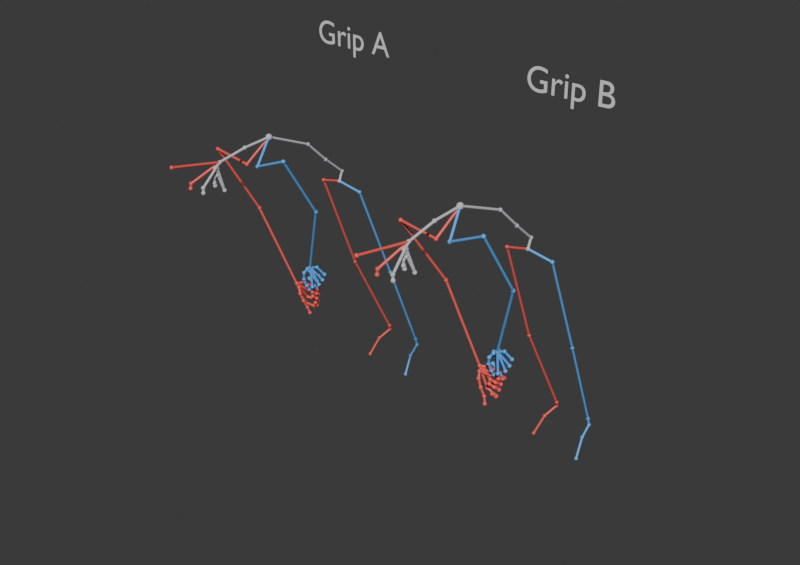 # Source: skeletons_compare.blend  (saved by Blender 5.1.30; exported with 4.5.12 LTS)
import bpy
from mathutils import Matrix  # noqa: F401  (used for matrix-valued properties, if any)

bpy.ops.wm.read_factory_settings(use_empty=True)
scene = bpy.context.scene
scene.name = 'Scene'

# ---- collections
col_gripa_colored_skeleton = bpy.data.collections.new('GripA_colored_skeleton'); scene.collection.children.link(col_gripa_colored_skeleton)
col_gripb_colored_skeleton = bpy.data.collections.new('GripB_colored_skeleton'); scene.collection.children.link(col_gripb_colored_skeleton)
col_named_rigs__armatures = bpy.data.collections.new('Named_Rigs (armatures)'); scene.collection.children.link(col_named_rigs__armatures)
col_named_rigs__armatures.hide_render = True
col_named_rigs__armatures.hide_viewport = True

# ---- materials (node trees are filled in below, after node groups)
mat_side_c = bpy.data.materials.new('side_C')
mat_side_c.diffuse_color = (0.62, 0.62, 0.65, 1.0)
mat_side_l = bpy.data.materials.new('side_L')
mat_side_l.diffuse_color = (0.12, 0.45, 1.0, 1.0)
mat_side_r = bpy.data.materials.new('side_R')
mat_side_r.diffuse_color = (0.95, 0.12, 0.1, 1.0)

# ---- material node trees
mat_side_c.use_nodes = True; mat_side_c.node_tree.nodes.clear()
_N = mat_side_c.node_tree.nodes; _L = mat_side_c.node_tree.links
n0 = _N.new('ShaderNodeBsdfPrincipled'); n0.name = 'Principled BSDF'; n0.location = (-200, 100)
n0.inputs[0].default_value = (0.62, 0.62, 0.65, 1.0)
n0.inputs[27].default_value = (0.6, 0.6, 0.63, 1.0)
n1 = _N.new('ShaderNodeOutputMaterial'); n1.name = 'Material Output'; n1.location = (200, 100)
_L.new(n0.outputs[0], n1.inputs[0])
n1.is_active_output = True
mat_side_l.use_nodes = True; mat_side_l.node_tree.nodes.clear()
_N = mat_side_l.node_tree.nodes; _L = mat_side_l.node_tree.links
n0 = _N.new('ShaderNodeBsdfPrincipled'); n0.name = 'Principled BSDF'; n0.location = (-200, 100)
n0.inputs[0].default_value = (0.12, 0.45, 1.0, 1.0)
n0.inputs[27].default_value = (0.16, 0.42, 0.95, 1.0)
n1 = _N.new('ShaderNodeOutputMaterial'); n1.name = 'Material Output'; n1.location = (200, 100)
_L.new(n0.outputs[0], n1.inputs[0])
n1.is_active_output = True
mat_side_r.use_nodes = True; mat_side_r.node_tree.nodes.clear()
_N = mat_side_r.node_tree.nodes; _L = mat_side_r.node_tree.links
n0 = _N.new('ShaderNodeBsdfPrincipled'); n0.name = 'Principled BSDF'; n0.location = (-200, 100)
n0.inputs[0].default_value = (0.95, 0.12, 0.1, 1.0)
n0.inputs[27].default_value = (0.93, 0.16, 0.13, 1.0)
n1 = _N.new('ShaderNodeOutputMaterial'); n1.name = 'Material Output'; n1.location = (200, 100)
_L.new(n0.outputs[0], n1.inputs[0])
n1.is_active_output = True

# ---- world
world_w = bpy.data.worlds.new('W'); scene.world = world_w
world_w.use_nodes = True; world_w.node_tree.nodes.clear()
_N = world_w.node_tree.nodes; _L = world_w.node_tree.links
n0 = _N.new('ShaderNodeBackground'); n0.name = 'Background'; n0.location = (-200, 100)
n0.inputs[0].default_value = (0.05, 0.05, 0.05, 1.0)
n1 = _N.new('ShaderNodeOutputWorld'); n1.name = 'World Output'; n1.location = (200, 100)
_L.new(n0.outputs[0], n1.inputs[0])
n1.is_active_output = True
world_w.color = (0.1, 0.1, 0.11)

# ---- meshes
me_joint_sphere = bpy.data.meshes.new('joint_sphere')
me_joint_sphere.from_pydata([(0.0, 0.0, -1.0), (0.7236, -0.5257, -0.4472), (-0.2764, -0.8506, -0.4472), (-0.8944, 0.0, -0.4472), (-0.2764, 0.8506, -0.4472), (0.7236, 0.5257, -0.4472), (0.2764, -0.8506, 0.4472), (-0.7236, -0.5257, 0.4472), (-0.7236, 0.5257, 0.4472), (0.2764, 0.8506, 0.4472), (0.8944, 0.0, 0.4472), (0.0, 0.0, 1.0), (-0.1625, -0.5, -0.8507), (0.4253, -0.309, -0.8507), (0.2629, -0.809, -0.5257), (0.8506, 0.0, -0.5257), (0.4253, 0.309, -0.8507), (-0.5257, 0.0, -0.8507), (-0.6882, -0.5, -0.5257), (-0.1625, 0.5, -0.8507), (-0.6882, 0.5, -0.5257), (0.2629, 0.809, -0.5257), (0.9511, -0.309, 0.0), (0.9511, 0.309, 0.0), (0.0, -1.0, 0.0), (0.5878, -0.809, 0.0), (-0.9511, -0.309, 0.0), (-0.5878, -0.809, 0.0), (-0.5878, 0.809, 0.0), (-0.9511, 0.309, 0.0), (0.5878, 0.809, 0.0), (0.0, 1.0, 0.0), (0.6882, -0.5, 0.5257), (-0.2629, -0.809, 0.5257), (-0.8506, 0.0, 0.5257), (-0.2629, 0.809, 0.5257), (0.6882, 0.5, 0.5257), (0.1625, -0.5, 0.8507), (0.5257, 0.0, 0.8507), (-0.4253, -0.309, 0.8507), (-0.4253, 0.309, 0.8507), (0.1625, 0.5, 0.8507)], [], [(0, 13, 12), (1, 13, 15), (0, 12, 17), (0, 17, 19), (0, 19, 16), (1, 15, 22), (2, 14, 24), (3, 18, 26), (4, 20, 28), (5, 21, 30), (1, 22, 25), (2, 24, 27), (3, 26, 29), (4, 28, 31), (5, 30, 23), (6, 32, 37), (7, 33, 39), (8, 34, 40), (9, 35, 41), (10, 36, 38), (38, 41, 11), (38, 36, 41), (36, 9, 41), (41, 40, 11), (41, 35, 40), (35, 8, 40), (40, 39, 11), (40, 34, 39), (34, 7, 39), (39, 37, 11), (39, 33, 37), (33, 6, 37), (37, 38, 11), (37, 32, 38), (32, 10, 38), (23, 36, 10), (23, 30, 36), (30, 9, 36), (31, 35, 9), (31, 28, 35), (28, 8, 35), (29, 34, 8), (29, 26, 34), (26, 7, 34), (27, 33, 7), (27, 24, 33), (24, 6, 33), (25, 32, 6), (25, 22, 32), (22, 10, 32), (30, 31, 9), (30, 21, 31), (21, 4, 31), (28, 29, 8), (28, 20, 29), (20, 3, 29), (26, 27, 7), (26, 18, 27), (18, 2, 27), (24, 25, 6), (24, 14, 25), (14, 1, 25), (22, 23, 10), (22, 15, 23), (15, 5, 23), (16, 21, 5), (16, 19, 21), (19, 4, 21), (19, 20, 4), (19, 17, 20), (17, 3, 20), (17, 18, 3), (17, 12, 18), (12, 2, 18), (15, 16, 5), (15, 13, 16), (13, 0, 16), (12, 14, 2), (12, 13, 14), (13, 1, 14)])
me_joint_sphere.materials.append(mat_side_r)
me_joint_sphere.update()
me_bone_cyl = bpy.data.meshes.new('bone_cyl')
me_bone_cyl.from_pydata([(0.0, 1.0, -0.5), (0.0, 1.0, 0.5), (0.5, 0.866, -0.5), (0.5, 0.866, 0.5), (0.866, 0.5, -0.5), (0.866, 0.5, 0.5), (1.0, 0.0, -0.5), (1.0, 0.0, 0.5), (0.866, -0.5, -0.5), (0.866, -0.5, 0.5), (0.5, -0.866, -0.5), (0.5, -0.866, 0.5), (0.0, -1.0, -0.5), (0.0, -1.0, 0.5), (-0.5, -0.866, -0.5), (-0.5, -0.866, 0.5), (-0.866, -0.5, -0.5), (-0.866, -0.5, 0.5), (-1.0, 0.0, -0.5), (-1.0, 0.0, 0.5), (-0.866, 0.5, -0.5), (-0.866, 0.5, 0.5), (-0.5, 0.866, -0.5), (-0.5, 0.866, 0.5)], [], [(0, 1, 3, 2), (2, 3, 5, 4), (4, 5, 7, 6), (6, 7, 9, 8), (8, 9, 11, 10), (10, 11, 13, 12), (12, 13, 15, 14), (14, 15, 17, 16), (16, 17, 19, 18), (18, 19, 21, 20), (3, 1, 23, 21, 19, 17, 15, 13, 11, 9, 7, 5), (20, 21, 23, 22), (22, 23, 1, 0), (0, 2, 4, 6, 8, 10, 12, 14, 16, 18, 20, 22)])
me_bone_cyl.materials.append(mat_side_c)
me_bone_cyl.update()

# ---- curves / text
txt_grip_a = bpy.data.curves.new('Grip A', 'FONT')
txt_grip_a.dimensions = '2D'
txt_grip_a.body = 'Grip A'
txt_grip_a.size = 0.12
txt_grip_b = bpy.data.curves.new('Grip B', 'FONT')
txt_grip_b.dimensions = '2D'
txt_grip_b.body = 'Grip B'
txt_grip_b.size = 0.12
arm_skeleton_gripa = bpy.data.armatures.new('Skeleton_GripA')  # bones are not reproduced
arm_skeleton_gripb = bpy.data.armatures.new('Skeleton_GripB')  # bones are not reproduced

# ---- objects
ob_grip_a = bpy.data.objects.new('Grip A', txt_grip_a)
ob_grip_b = bpy.data.objects.new('Grip B', txt_grip_b)
ob_j86 = bpy.data.objects.new('j86', me_joint_sphere)
ob_j87 = bpy.data.objects.new('j87', me_joint_sphere)
ob_j88 = bpy.data.objects.new('j88', me_joint_sphere)
ob_j89 = bpy.data.objects.new('j89', me_joint_sphere)
ob_j90 = bpy.data.objects.new('j90', me_joint_sphere)
ob_j91 = bpy.data.objects.new('j91', me_joint_sphere)
ob_j92 = bpy.data.objects.new('j92', me_joint_sphere)
ob_j93 = bpy.data.objects.new('j93', me_joint_sphere)
ob_j94 = bpy.data.objects.new('j94', me_joint_sphere)
ob_j95 = bpy.data.objects.new('j95', me_joint_sphere)
ob_j96 = bpy.data.objects.new('j96', me_joint_sphere)
ob_j97 = bpy.data.objects.new('j97', me_joint_sphere)
ob_j98 = bpy.data.objects.new('j98', me_joint_sphere)
ob_j99 = bpy.data.objects.new('j99', me_joint_sphere)
ob_j100 = bpy.data.objects.new('j100', me_joint_sphere)
ob_j101 = bpy.data.objects.new('j101', me_joint_sphere)
ob_j102 = bpy.data.objects.new('j102', me_joint_sphere)
ob_j103 = bpy.data.objects.new('j103', me_joint_sphere)
ob_j104 = bpy.data.objects.new('j104', me_joint_sphere)
ob_j105 = bpy.data.objects.new('j105', me_joint_sphere)
ob_j106 = bpy.data.objects.new('j106', me_joint_sphere)
ob_j107 = bpy.data.objects.new('j107', me_joint_sphere)
ob_j108 = bpy.data.objects.new('j108', me_joint_sphere)
ob_j110 = bpy.data.objects.new('j110', me_joint_sphere)
ob_j111 = bpy.data.objects.new('j111', me_joint_sphere)
ob_j112 = bpy.data.objects.new('j112', me_joint_sphere)
ob_j113 = bpy.data.objects.new('j113', me_joint_sphere)
ob_j114 = bpy.data.objects.new('j114', me_joint_sphere)
ob_j115 = bpy.data.objects.new('j115', me_joint_sphere)
ob_j116 = bpy.data.objects.new('j116', me_joint_sphere)
ob_j117 = bpy.data.objects.new('j117', me_joint_sphere)
ob_j118 = bpy.data.objects.new('j118', me_joint_sphere)
ob_j119 = bpy.data.objects.new('j119', me_joint_sphere)
ob_j120 = bpy.data.objects.new('j120', me_joint_sphere)
ob_j121 = bpy.data.objects.new('j121', me_joint_sphere)
ob_j122 = bpy.data.objects.new('j122', me_joint_sphere)
ob_j123 = bpy.data.objects.new('j123', me_joint_sphere)
ob_j124 = bpy.data.objects.new('j124', me_joint_sphere)
ob_j125 = bpy.data.objects.new('j125', me_joint_sphere)
ob_j126 = bpy.data.objects.new('j126', me_joint_sphere)
ob_j127 = bpy.data.objects.new('j127', me_joint_sphere)
ob_j128 = bpy.data.objects.new('j128', me_joint_sphere)
ob_j129 = bpy.data.objects.new('j129', me_joint_sphere)
ob_j130 = bpy.data.objects.new('j130', me_joint_sphere)
ob_j131 = bpy.data.objects.new('j131', me_joint_sphere)
ob_j132 = bpy.data.objects.new('j132', me_joint_sphere)
ob_j133 = bpy.data.objects.new('j133', me_joint_sphere)
ob_j134 = bpy.data.objects.new('j134', me_joint_sphere)
ob_j135 = bpy.data.objects.new('j135', me_joint_sphere)
ob_j137 = bpy.data.objects.new('j137', me_joint_sphere)
ob_j138 = bpy.data.objects.new('j138', me_joint_sphere)
ob_j139 = bpy.data.objects.new('j139', me_joint_sphere)
ob_j140 = bpy.data.objects.new('j140', me_joint_sphere)
ob_j141 = bpy.data.objects.new('j141', me_joint_sphere)
ob_j142 = bpy.data.objects.new('j142', me_joint_sphere)
ob_j143 = bpy.data.objects.new('j143', me_joint_sphere)
ob_j144 = bpy.data.objects.new('j144', me_joint_sphere)
ob_j145 = bpy.data.objects.new('j145', me_joint_sphere)
ob_j146 = bpy.data.objects.new('j146', me_joint_sphere)
ob_j147 = bpy.data.objects.new('j147', me_joint_sphere)
ob_j148 = bpy.data.objects.new('j148', me_joint_sphere)
ob_j149 = bpy.data.objects.new('j149', me_joint_sphere)
ob_j150 = bpy.data.objects.new('j150', me_joint_sphere)
ob_j151 = bpy.data.objects.new('j151', me_joint_sphere)
ob_j152 = bpy.data.objects.new('j152', me_joint_sphere)
ob_j153 = bpy.data.objects.new('j153', me_joint_sphere)
ob_j154 = bpy.data.objects.new('j154', me_joint_sphere)
ob_j155 = bpy.data.objects.new('j155', me_joint_sphere)
ob_j156 = bpy.data.objects.new('j156', me_joint_sphere)
ob_j157 = bpy.data.objects.new('j157', me_joint_sphere)
ob_j158 = bpy.data.objects.new('j158', me_joint_sphere)
ob_j159 = bpy.data.objects.new('j159', me_joint_sphere)
ob_j160 = bpy.data.objects.new('j160', me_joint_sphere)
ob_j161 = bpy.data.objects.new('j161', me_joint_sphere)
ob_j162 = bpy.data.objects.new('j162', me_joint_sphere)
ob_j163 = bpy.data.objects.new('j163', me_joint_sphere)
ob_j164 = bpy.data.objects.new('j164', me_joint_sphere)
ob_j165 = bpy.data.objects.new('j165', me_joint_sphere)
ob_j166 = bpy.data.objects.new('j166', me_joint_sphere)
ob_j167 = bpy.data.objects.new('j167', me_joint_sphere)
ob_j168 = bpy.data.objects.new('j168', me_joint_sphere)
ob_j169 = bpy.data.objects.new('j169', me_joint_sphere)
ob_j170 = bpy.data.objects.new('j170', me_joint_sphere)
ob_j171 = bpy.data.objects.new('j171', me_joint_sphere)
ob_j172 = bpy.data.objects.new('j172', me_joint_sphere)
ob_j173 = bpy.data.objects.new('j173', me_joint_sphere)
ob_b160_169 = bpy.data.objects.new('b160_169', me_bone_cyl)
ob_b160_171 = bpy.data.objects.new('b160_171', me_bone_cyl)
ob_b110_111 = bpy.data.objects.new('b110_111', me_bone_cyl)
ob_b137_138 = bpy.data.objects.new('b137_138', me_bone_cyl)
ob_b146_147 = bpy.data.objects.new('b146_147', me_bone_cyl)
ob_b119_120 = bpy.data.objects.new('b119_120', me_bone_cyl)
ob_b123_124 = bpy.data.objects.new('b123_124', me_bone_cyl)
ob_b115_116 = bpy.data.objects.new('b115_116', me_bone_cyl)
ob_b160_173 = bpy.data.objects.new('b160_173', me_bone_cyl)
ob_b142_143 = bpy.data.objects.new('b142_143', me_bone_cyl)
ob_b150_151 = bpy.data.objects.new('b150_151', me_bone_cyl)
ob_b129_130 = bpy.data.objects.new('b129_130', me_bone_cyl)
ob_b161_163 = bpy.data.objects.new('b161_163', me_bone_cyl)
ob_b156_157 = bpy.data.objects.new('b156_157', me_bone_cyl)
ob_b128_129 = bpy.data.objects.new('b128_129', me_bone_cyl)
ob_b155_156 = bpy.data.objects.new('b155_156', me_bone_cyl)
ob_b111_112 = bpy.data.objects.new('b111_112', me_bone_cyl)
ob_b138_139 = bpy.data.objects.new('b138_139', me_bone_cyl)
ob_b116_117 = bpy.data.objects.new('b116_117', me_bone_cyl)
ob_b143_144 = bpy.data.objects.new('b143_144', me_bone_cyl)
ob_b147_148 = bpy.data.objects.new('b147_148', me_bone_cyl)
ob_b120_121 = bpy.data.objects.new('b120_121', me_bone_cyl)
ob_b130_131 = bpy.data.objects.new('b130_131', me_bone_cyl)
ob_b124_125 = bpy.data.objects.new('b124_125', me_bone_cyl)
ob_b157_158 = bpy.data.objects.new('b157_158', me_bone_cyl)
ob_b151_152 = bpy.data.objects.new('b151_152', me_bone_cyl)
ob_b127_128 = bpy.data.objects.new('b127_128', me_bone_cyl)
ob_b154_155 = bpy.data.objects.new('b154_155', me_bone_cyl)
ob_b121_122 = bpy.data.objects.new('b121_122', me_bone_cyl)
ob_b117_118 = bpy.data.objects.new('b117_118', me_bone_cyl)
ob_b144_145 = bpy.data.objects.new('b144_145', me_bone_cyl)
ob_b125_126 = bpy.data.objects.new('b125_126', me_bone_cyl)
ob_b148_149 = bpy.data.objects.new('b148_149', me_bone_cyl)
ob_b165_166 = bpy.data.objects.new('b165_166', me_bone_cyl)
ob_b112_113 = bpy.data.objects.new('b112_113', me_bone_cyl)
ob_b152_153 = bpy.data.objects.new('b152_153', me_bone_cyl)
ob_b139_140 = bpy.data.objects.new('b139_140', me_bone_cyl)
ob_b113_114 = bpy.data.objects.new('b113_114', me_bone_cyl)
ob_b108_123 = bpy.data.objects.new('b108_123', me_bone_cyl)
ob_b135_146 = bpy.data.objects.new('b135_146', me_bone_cyl)
ob_b108_115 = bpy.data.objects.new('b108_115', me_bone_cyl)
ob_b108_119 = bpy.data.objects.new('b108_119', me_bone_cyl)
ob_b140_141 = bpy.data.objects.new('b140_141', me_bone_cyl)
ob_b135_150 = bpy.data.objects.new('b135_150', me_bone_cyl)
ob_b135_142 = bpy.data.objects.new('b135_142', me_bone_cyl)
ob_b159_160 = bpy.data.objects.new('b159_160', me_bone_cyl)
ob_b166_167 = bpy.data.objects.new('b166_167', me_bone_cyl)
ob_b160_161 = bpy.data.objects.new('b160_161', me_bone_cyl)
ob_b171_172 = bpy.data.objects.new('b171_172', me_bone_cyl)
ob_b169_170 = bpy.data.objects.new('b169_170', me_bone_cyl)
ob_b92_93 = bpy.data.objects.new('b92_93', me_bone_cyl)
ob_b87_88 = bpy.data.objects.new('b87_88', me_bone_cyl)
ob_b94_95 = bpy.data.objects.new('b94_95', me_bone_cyl)
ob_b99_100 = bpy.data.objects.new('b99_100', me_bone_cyl)
ob_b88_89 = bpy.data.objects.new('b88_89', me_bone_cyl)
ob_b95_96 = bpy.data.objects.new('b95_96', me_bone_cyl)
ob_b133_134 = bpy.data.objects.new('b133_134', me_bone_cyl)
ob_b107_108 = bpy.data.objects.new('b107_108', me_bone_cyl)
ob_b134_135 = bpy.data.objects.new('b134_135', me_bone_cyl)
ob_b106_107 = bpy.data.objects.new('b106_107', me_bone_cyl)
ob_b105_106 = bpy.data.objects.new('b105_106', me_bone_cyl)
ob_b103_104 = bpy.data.objects.new('b103_104', me_bone_cyl)
ob_b132_133 = bpy.data.objects.new('b132_133', me_bone_cyl)
ob_b104_105 = bpy.data.objects.new('b104_105', me_bone_cyl)
ob_b104_132 = bpy.data.objects.new('b104_132', me_bone_cyl)
ob_b101_102 = bpy.data.objects.new('b101_102', me_bone_cyl)
ob_b102_103 = bpy.data.objects.new('b102_103', me_bone_cyl)
ob_b104_159 = bpy.data.objects.new('b104_159', me_bone_cyl)
ob_b108_110 = bpy.data.objects.new('b108_110', me_bone_cyl)
ob_b86_87 = bpy.data.objects.new('b86_87', me_bone_cyl)
ob_b86_94 = bpy.data.objects.new('b86_94', me_bone_cyl)
ob_b135_137 = bpy.data.objects.new('b135_137', me_bone_cyl)
ob_b98_99 = bpy.data.objects.new('b98_99', me_bone_cyl)
ob_b91_92 = bpy.data.objects.new('b91_92', me_bone_cyl)
ob_b119_127 = bpy.data.objects.new('b119_127', me_bone_cyl)
ob_b161_162 = bpy.data.objects.new('b161_162', me_bone_cyl)
ob_b161_165 = bpy.data.objects.new('b161_165', me_bone_cyl)
ob_b97_98 = bpy.data.objects.new('b97_98', me_bone_cyl)
ob_b163_164 = bpy.data.objects.new('b163_164', me_bone_cyl)
ob_b88_90 = bpy.data.objects.new('b88_90', me_bone_cyl)
ob_b90_91 = bpy.data.objects.new('b90_91', me_bone_cyl)
ob_b95_97 = bpy.data.objects.new('b95_97', me_bone_cyl)
ob_b86_101 = bpy.data.objects.new('b86_101', me_bone_cyl)
ob_b146_154 = bpy.data.objects.new('b146_154', me_bone_cyl)
ob_b166_168 = bpy.data.objects.new('b166_168', me_bone_cyl)
ob_j86_001 = bpy.data.objects.new('j86.001', me_joint_sphere)
ob_j87_001 = bpy.data.objects.new('j87.001', me_joint_sphere)
ob_j88_001 = bpy.data.objects.new('j88.001', me_joint_sphere)
ob_j89_001 = bpy.data.objects.new('j89.001', me_joint_sphere)
ob_j90_001 = bpy.data.objects.new('j90.001', me_joint_sphere)
ob_j91_001 = bpy.data.objects.new('j91.001', me_joint_sphere)
ob_j92_001 = bpy.data.objects.new('j92.001', me_joint_sphere)
ob_j93_001 = bpy.data.objects.new('j93.001', me_joint_sphere)
ob_j94_001 = bpy.data.objects.new('j94.001', me_joint_sphere)
ob_j95_001 = bpy.data.objects.new('j95.001', me_joint_sphere)
ob_j96_001 = bpy.data.objects.new('j96.001', me_joint_sphere)
ob_j97_001 = bpy.data.objects.new('j97.001', me_joint_sphere)
ob_j98_001 = bpy.data.objects.new('j98.001', me_joint_sphere)
ob_j99_001 = bpy.data.objects.new('j99.001', me_joint_sphere)
ob_j100_001 = bpy.data.objects.new('j100.001', me_joint_sphere)
ob_j101_001 = bpy.data.objects.new('j101.001', me_joint_sphere)
ob_j102_001 = bpy.data.objects.new('j102.001', me_joint_sphere)
ob_j103_001 = bpy.data.objects.new('j103.001', me_joint_sphere)
ob_j104_001 = bpy.data.objects.new('j104.001', me_joint_sphere)
ob_j105_001 = bpy.data.objects.new('j105.001', me_joint_sphere)
ob_j106_001 = bpy.data.objects.new('j106.001', me_joint_sphere)
ob_j107_001 = bpy.data.objects.new('j107.001', me_joint_sphere)
ob_j108_001 = bpy.data.objects.new('j108.001', me_joint_sphere)
ob_j110_001 = bpy.data.objects.new('j110.001', me_joint_sphere)
ob_j111_001 = bpy.data.objects.new('j111.001', me_joint_sphere)
ob_j112_001 = bpy.data.objects.new('j112.001', me_joint_sphere)
ob_j113_001 = bpy.data.objects.new('j113.001', me_joint_sphere)
ob_j114_001 = bpy.data.objects.new('j114.001', me_joint_sphere)
ob_j115_001 = bpy.data.objects.new('j115.001', me_joint_sphere)
ob_j116_001 = bpy.data.objects.new('j116.001', me_joint_sphere)
ob_j117_001 = bpy.data.objects.new('j117.001', me_joint_sphere)
ob_j118_001 = bpy.data.objects.new('j118.001', me_joint_sphere)
ob_j119_001 = bpy.data.objects.new('j119.001', me_joint_sphere)
ob_j120_001 = bpy.data.objects.new('j120.001', me_joint_sphere)
ob_j121_001 = bpy.data.objects.new('j121.001', me_joint_sphere)
ob_j122_001 = bpy.data.objects.new('j122.001', me_joint_sphere)
ob_j123_001 = bpy.data.objects.new('j123.001', me_joint_sphere)
ob_j124_001 = bpy.data.objects.new('j124.001', me_joint_sphere)
ob_j125_001 = bpy.data.objects.new('j125.001', me_joint_sphere)
ob_j126_001 = bpy.data.objects.new('j126.001', me_joint_sphere)
ob_j127_001 = bpy.data.objects.new('j127.001', me_joint_sphere)
ob_j128_001 = bpy.data.objects.new('j128.001', me_joint_sphere)
ob_j129_001 = bpy.data.objects.new('j129.001', me_joint_sphere)
ob_j130_001 = bpy.data.objects.new('j130.001', me_joint_sphere)
ob_j131_001 = bpy.data.objects.new('j131.001', me_joint_sphere)
ob_j132_001 = bpy.data.objects.new('j132.001', me_joint_sphere)
ob_j133_001 = bpy.data.objects.new('j133.001', me_joint_sphere)
ob_j134_001 = bpy.data.objects.new('j134.001', me_joint_sphere)
ob_j135_001 = bpy.data.objects.new('j135.001', me_joint_sphere)
ob_j137_001 = bpy.data.objects.new('j137.001', me_joint_sphere)
ob_j138_001 = bpy.data.objects.new('j138.001', me_joint_sphere)
ob_j139_001 = bpy.data.objects.new('j139.001', me_joint_sphere)
ob_j140_001 = bpy.data.objects.new('j140.001', me_joint_sphere)
ob_j141_001 = bpy.data.objects.new('j141.001', me_joint_sphere)
ob_j142_001 = bpy.data.objects.new('j142.001', me_joint_sphere)
ob_j143_001 = bpy.data.objects.new('j143.001', me_joint_sphere)
ob_j144_001 = bpy.data.objects.new('j144.001', me_joint_sphere)
ob_j145_001 = bpy.data.objects.new('j145.001', me_joint_sphere)
ob_j146_001 = bpy.data.objects.new('j146.001', me_joint_sphere)
ob_j147_001 = bpy.data.objects.new('j147.001', me_joint_sphere)
ob_j148_001 = bpy.data.objects.new('j148.001', me_joint_sphere)
ob_j149_001 = bpy.data.objects.new('j149.001', me_joint_sphere)
ob_j150_001 = bpy.data.objects.new('j150.001', me_joint_sphere)
ob_j151_001 = bpy.data.objects.new('j151.001', me_joint_sphere)
ob_j152_001 = bpy.data.objects.new('j152.001', me_joint_sphere)
ob_j153_001 = bpy.data.objects.new('j153.001', me_joint_sphere)
ob_j154_001 = bpy.data.objects.new('j154.001', me_joint_sphere)
ob_j155_001 = bpy.data.objects.new('j155.001', me_joint_sphere)
ob_j156_001 = bpy.data.objects.new('j156.001', me_joint_sphere)
ob_j157_001 = bpy.data.objects.new('j157.001', me_joint_sphere)
ob_j158_001 = bpy.data.objects.new('j158.001', me_joint_sphere)
ob_j159_001 = bpy.data.objects.new('j159.001', me_joint_sphere)
ob_j160_001 = bpy.data.objects.new('j160.001', me_joint_sphere)
ob_j161_001 = bpy.data.objects.new('j161.001', me_joint_sphere)
ob_j162_001 = bpy.data.objects.new('j162.001', me_joint_sphere)
ob_j163_001 = bpy.data.objects.new('j163.001', me_joint_sphere)
ob_j164_001 = bpy.data.objects.new('j164.001', me_joint_sphere)
ob_j165_001 = bpy.data.objects.new('j165.001', me_joint_sphere)
ob_j166_001 = bpy.data.objects.new('j166.001', me_joint_sphere)
ob_j167_001 = bpy.data.objects.new('j167.001', me_joint_sphere)
ob_j168_001 = bpy.data.objects.new('j168.001', me_joint_sphere)
ob_j169_001 = bpy.data.objects.new('j169.001', me_joint_sphere)
ob_j170_001 = bpy.data.objects.new('j170.001', me_joint_sphere)
ob_j171_001 = bpy.data.objects.new('j171.001', me_joint_sphere)
ob_j172_001 = bpy.data.objects.new('j172.001', me_joint_sphere)
ob_j173_001 = bpy.data.objects.new('j173.001', me_joint_sphere)
ob_b160_171_001 = bpy.data.objects.new('b160_171.001', me_bone_cyl)
ob_b160_169_001 = bpy.data.objects.new('b160_169.001', me_bone_cyl)
ob_b110_111_001 = bpy.data.objects.new('b110_111.001', me_bone_cyl)
ob_b137_138_001 = bpy.data.objects.new('b137_138.001', me_bone_cyl)
ob_b119_120_001 = bpy.data.objects.new('b119_120.001', me_bone_cyl)
ob_b123_124_001 = bpy.data.objects.new('b123_124.001', me_bone_cyl)
ob_b146_147_001 = bpy.data.objects.new('b146_147.001', me_bone_cyl)
ob_b150_151_001 = bpy.data.objects.new('b150_151.001', me_bone_cyl)
ob_b160_173_001 = bpy.data.objects.new('b160_173.001', me_bone_cyl)
ob_b115_116_001 = bpy.data.objects.new('b115_116.001', me_bone_cyl)
ob_b142_143_001 = bpy.data.objects.new('b142_143.001', me_bone_cyl)
ob_b156_157_001 = bpy.data.objects.new('b156_157.001', me_bone_cyl)
ob_b161_163_001 = bpy.data.objects.new('b161_163.001', me_bone_cyl)
ob_b129_130_001 = bpy.data.objects.new('b129_130.001', me_bone_cyl)
ob_b128_129_001 = bpy.data.objects.new('b128_129.001', me_bone_cyl)
ob_b155_156_001 = bpy.data.objects.new('b155_156.001', me_bone_cyl)
ob_b111_112_001 = bpy.data.objects.new('b111_112.001', me_bone_cyl)
ob_b138_139_001 = bpy.data.objects.new('b138_139.001', me_bone_cyl)
ob_b116_117_001 = bpy.data.objects.new('b116_117.001', me_bone_cyl)
ob_b120_121_001 = bpy.data.objects.new('b120_121.001', me_bone_cyl)
ob_b143_144_001 = bpy.data.objects.new('b143_144.001', me_bone_cyl)
ob_b147_148_001 = bpy.data.objects.new('b147_148.001', me_bone_cyl)
ob_b130_131_001 = bpy.data.objects.new('b130_131.001', me_bone_cyl)
ob_b124_125_001 = bpy.data.objects.new('b124_125.001', me_bone_cyl)
ob_b151_152_001 = bpy.data.objects.new('b151_152.001', me_bone_cyl)
ob_b157_158_001 = bpy.data.objects.new('b157_158.001', me_bone_cyl)
ob_b127_128_001 = bpy.data.objects.new('b127_128.001', me_bone_cyl)
ob_b117_118_001 = bpy.data.objects.new('b117_118.001', me_bone_cyl)
ob_b154_155_001 = bpy.data.objects.new('b154_155.001', me_bone_cyl)
ob_b121_122_001 = bpy.data.objects.new('b121_122.001', me_bone_cyl)
ob_b125_126_001 = bpy.data.objects.new('b125_126.001', me_bone_cyl)
ob_b148_149_001 = bpy.data.objects.new('b148_149.001', me_bone_cyl)
ob_b144_145_001 = bpy.data.objects.new('b144_145.001', me_bone_cyl)
ob_b112_113_001 = bpy.data.objects.new('b112_113.001', me_bone_cyl)
ob_b152_153_001 = bpy.data.objects.new('b152_153.001', me_bone_cyl)
ob_b165_166_001 = bpy.data.objects.new('b165_166.001', me_bone_cyl)
ob_b139_140_001 = bpy.data.objects.new('b139_140.001', me_bone_cyl)
ob_b113_114_001 = bpy.data.objects.new('b113_114.001', me_bone_cyl)
ob_b108_115_001 = bpy.data.objects.new('b108_115.001', me_bone_cyl)
ob_b108_119_001 = bpy.data.objects.new('b108_119.001', me_bone_cyl)
ob_b140_141_001 = bpy.data.objects.new('b140_141.001', me_bone_cyl)
ob_b108_123_001 = bpy.data.objects.new('b108_123.001', me_bone_cyl)
ob_b135_146_001 = bpy.data.objects.new('b135_146.001', me_bone_cyl)
ob_b135_150_001 = bpy.data.objects.new('b135_150.001', me_bone_cyl)
ob_b135_142_001 = bpy.data.objects.new('b135_142.001', me_bone_cyl)
ob_b159_160_001 = bpy.data.objects.new('b159_160.001', me_bone_cyl)
ob_b166_167_001 = bpy.data.objects.new('b166_167.001', me_bone_cyl)
ob_b163_164_001 = bpy.data.objects.new('b163_164.001', me_bone_cyl)
ob_b160_161_001 = bpy.data.objects.new('b160_161.001', me_bone_cyl)
ob_b169_170_001 = bpy.data.objects.new('b169_170.001', me_bone_cyl)
ob_b171_172_001 = bpy.data.objects.new('b171_172.001', me_bone_cyl)
ob_b99_100_001 = bpy.data.objects.new('b99_100.001', me_bone_cyl)
ob_b92_93_001 = bpy.data.objects.new('b92_93.001', me_bone_cyl)
ob_b133_134_001 = bpy.data.objects.new('b133_134.001', me_bone_cyl)
ob_b88_89_001 = bpy.data.objects.new('b88_89.001', me_bone_cyl)
ob_b134_135_001 = bpy.data.objects.new('b134_135.001', me_bone_cyl)
ob_b106_107_001 = bpy.data.objects.new('b106_107.001', me_bone_cyl)
ob_b95_96_001 = bpy.data.objects.new('b95_96.001', me_bone_cyl)
ob_b87_88_001 = bpy.data.objects.new('b87_88.001', me_bone_cyl)
ob_b94_95_001 = bpy.data.objects.new('b94_95.001', me_bone_cyl)
ob_b107_108_001 = bpy.data.objects.new('b107_108.001', me_bone_cyl)
ob_b103_104_001 = bpy.data.objects.new('b103_104.001', me_bone_cyl)
ob_b105_106_001 = bpy.data.objects.new('b105_106.001', me_bone_cyl)
ob_b132_133_001 = bpy.data.objects.new('b132_133.001', me_bone_cyl)
ob_b101_102_001 = bpy.data.objects.new('b101_102.001', me_bone_cyl)
ob_b104_159_001 = bpy.data.objects.new('b104_159.001', me_bone_cyl)
ob_b108_110_001 = bpy.data.objects.new('b108_110.001', me_bone_cyl)
ob_b104_132_001 = bpy.data.objects.new('b104_132.001', me_bone_cyl)
ob_b104_105_001 = bpy.data.objects.new('b104_105.001', me_bone_cyl)
ob_b102_103_001 = bpy.data.objects.new('b102_103.001', me_bone_cyl)
ob_b135_137_001 = bpy.data.objects.new('b135_137.001', me_bone_cyl)
ob_b98_99_001 = bpy.data.objects.new('b98_99.001', me_bone_cyl)
ob_b91_92_001 = bpy.data.objects.new('b91_92.001', me_bone_cyl)
ob_b86_87_001 = bpy.data.objects.new('b86_87.001', me_bone_cyl)
ob_b86_94_001 = bpy.data.objects.new('b86_94.001', me_bone_cyl)
ob_b164_165 = bpy.data.objects.new('b164_165', me_bone_cyl)
ob_b115_127 = bpy.data.objects.new('b115_127', me_bone_cyl)
ob_b90_91_001 = bpy.data.objects.new('b90_91.001', me_bone_cyl)
ob_b161_162_001 = bpy.data.objects.new('b161_162.001', me_bone_cyl)
ob_b97_98_001 = bpy.data.objects.new('b97_98.001', me_bone_cyl)
ob_b95_97_001 = bpy.data.objects.new('b95_97.001', me_bone_cyl)
ob_b88_90_001 = bpy.data.objects.new('b88_90.001', me_bone_cyl)
ob_b86_101_001 = bpy.data.objects.new('b86_101.001', me_bone_cyl)
ob_b137_154 = bpy.data.objects.new('b137_154', me_bone_cyl)
ob_b166_168_001 = bpy.data.objects.new('b166_168.001', me_bone_cyl)
ob_skeleton_gripa = bpy.data.objects.new('Skeleton_GripA', arm_skeleton_gripa)
ob_skeleton_gripb = bpy.data.objects.new('Skeleton_GripB', arm_skeleton_gripb)

# ---- transforms, parenting, visibility, modifiers, constraints
ob_grip_a.location = (-0.15, -1.0, 0.85)
ob_grip_a.rotation_euler = (1.571, 0.0, 0.0)
ob_grip_a.color = (0.9, 0.9, 0.9, 1.0)
ob_grip_b.location = (0.75, -1.0, 0.85)
ob_grip_b.rotation_euler = (1.571, 0.0, 0.0)
ob_grip_b.color = (0.9, 0.9, 0.9, 1.0)
ob_j86.location = (-0.01149, -1.057, 0.36)
ob_j86.scale = (0.0075, 0.0075, 0.0075)
ob_j86.material_slots[0].link = 'OBJECT'; ob_j86.material_slots[0].material = mat_side_c
ob_j87.location = (0.07701, -1.045, 0.335)
ob_j87.scale = (0.0075, 0.0075, 0.0075)
ob_j87.material_slots[0].link = 'OBJECT'; ob_j87.material_slots[0].material = mat_side_l
ob_j88.location = (0.05178, -0.8427, -0.0796)
ob_j88.scale = (0.0075, 0.0075, 0.0075)
ob_j88.material_slots[0].link = 'OBJECT'; ob_j88.material_slots[0].material = mat_side_l
ob_j89.location = (0.02272, -0.6412, -0.49)
ob_j89.scale = (0.0075, 0.0075, 0.0075)
ob_j89.material_slots[0].link = 'OBJECT'; ob_j89.material_slots[0].material = mat_side_l
ob_j90.location = (0.02358, -0.6444, -0.4855)
ob_j90.scale = (0.0075, 0.0075, 0.0075)
ob_j90.material_slots[0].link = 'OBJECT'; ob_j90.material_slots[0].material = mat_side_l
ob_j91.location = (0.02501, -0.6341, -0.5194)
ob_j91.scale = (0.0075, 0.0075, 0.0075)
ob_j91.material_slots[0].link = 'OBJECT'; ob_j91.material_slots[0].material = mat_side_l
ob_j92.location = (0.03365, -0.6888, -0.5452)
ob_j92.scale = (0.0075, 0.0075, 0.0075)
ob_j92.material_slots[0].link = 'OBJECT'; ob_j92.material_slots[0].material = mat_side_l
ob_j93.location = (0.04392, -0.7346, -0.6141)
ob_j93.scale = (0.0075, 0.0075, 0.0075)
ob_j93.material_slots[0].link = 'OBJECT'; ob_j93.material_slots[0].material = mat_side_l
ob_j94.location = (-0.1013, -1.048, 0.3385)
ob_j94.scale = (0.0075, 0.0075, 0.0075)
ob_j94.material_slots[0].link = 'OBJECT'; ob_j94.material_slots[0].material = mat_side_r
ob_j95.location = (-0.1226, -0.8585, -0.08226)
ob_j95.scale = (0.0075, 0.0075, 0.0075)
ob_j95.material_slots[0].link = 'OBJECT'; ob_j95.material_slots[0].material = mat_side_r
ob_j96.location = (-0.1301, -0.6338, -0.4814)
ob_j96.scale = (0.0075, 0.0075, 0.0075)
ob_j96.material_slots[0].link = 'OBJECT'; ob_j96.material_slots[0].material = mat_side_r
ob_j97.location = (-0.1297, -0.6374, -0.4771)
ob_j97.scale = (0.0075, 0.0075, 0.0075)
ob_j97.material_slots[0].link = 'OBJECT'; ob_j97.material_slots[0].material = mat_side_r
ob_j98.location = (-0.1389, -0.6224, -0.5079)
ob_j98.scale = (0.0075, 0.0075, 0.0075)
ob_j98.material_slots[0].link = 'OBJECT'; ob_j98.material_slots[0].material = mat_side_r
ob_j99.location = (-0.1562, -0.6739, -0.5359)
ob_j99.scale = (0.0075, 0.0075, 0.0075)
ob_j99.material_slots[0].link = 'OBJECT'; ob_j99.material_slots[0].material = mat_side_r
ob_j100.location = (-0.1756, -0.7139, -0.6064)
ob_j100.scale = (0.0075, 0.0075, 0.0075)
ob_j100.material_slots[0].link = 'OBJECT'; ob_j100.material_slots[0].material = mat_side_r
ob_j101.location = (-0.01104, -1.043, 0.3957)
ob_j101.scale = (0.0075, 0.0075, 0.0075)
ob_j101.material_slots[0].link = 'OBJECT'; ob_j101.material_slots[0].material = mat_side_c
ob_j102.location = (-0.005064, -1.134, 0.4692)
ob_j102.scale = (0.0075, 0.0075, 0.0075)
ob_j102.material_slots[0].link = 'OBJECT'; ob_j102.material_slots[0].material = mat_side_c
ob_j103.location = (-0.006284, -1.22, 0.5508)
ob_j103.scale = (0.0075, 0.0075, 0.0075)
ob_j103.material_slots[0].link = 'OBJECT'; ob_j103.material_slots[0].material = mat_side_c
ob_j104.location = (-0.01317, -1.399, 0.6258)
ob_j104.scale = (0.012, 0.012, 0.012)
ob_j104.material_slots[0].link = 'OBJECT'; ob_j104.material_slots[0].material = mat_side_c
ob_j105.location = (-0.03766, -1.485, 0.5463)
ob_j105.scale = (0.0075, 0.0075, 0.0075)
ob_j105.material_slots[0].link = 'OBJECT'; ob_j105.material_slots[0].material = mat_side_r
ob_j106.location = (-0.1917, -1.476, 0.5625)
ob_j106.scale = (0.0075, 0.0075, 0.0075)
ob_j106.material_slots[0].link = 'OBJECT'; ob_j106.material_slots[0].material = mat_side_r
ob_j107.location = (-0.1578, -1.33, 0.3013)
ob_j107.scale = (0.0075, 0.0075, 0.0075)
ob_j107.material_slots[0].link = 'OBJECT'; ob_j107.material_slots[0].material = mat_side_r
ob_j108.location = (-0.07862, -1.237, -0.01895)
ob_j108.scale = (0.0075, 0.0075, 0.0075)
ob_j108.material_slots[0].link = 'OBJECT'; ob_j108.material_slots[0].material = mat_side_r
ob_j110.location = (-0.06965, -1.204, -0.02302)
ob_j110.scale = (0.0075, 0.0075, 0.0075)
ob_j110.material_slots[0].link = 'OBJECT'; ob_j110.material_slots[0].material = mat_side_r
ob_j111.location = (-0.06512, -1.167, -0.05379)
ob_j111.scale = (0.0075, 0.0075, 0.0075)
ob_j111.material_slots[0].link = 'OBJECT'; ob_j111.material_slots[0].material = mat_side_r
ob_j112.location = (-0.03488, -1.166, -0.05652)
ob_j112.scale = (0.0075, 0.0075, 0.0075)
ob_j112.material_slots[0].link = 'OBJECT'; ob_j112.material_slots[0].material = mat_side_r
ob_j113.location = (-0.02417, -1.182, -0.0472)
ob_j113.scale = (0.0075, 0.0075, 0.0075)
ob_j113.material_slots[0].link = 'OBJECT'; ob_j113.material_slots[0].material = mat_side_r
ob_j114.location = (-0.02678, -1.2, -0.0389)
ob_j114.scale = (0.0075, 0.0075, 0.0075)
ob_j114.material_slots[0].link = 'OBJECT'; ob_j114.material_slots[0].material = mat_side_r
ob_j115.location = (-0.07057, -1.176, -0.07421)
ob_j115.scale = (0.0075, 0.0075, 0.0075)
ob_j115.material_slots[0].link = 'OBJECT'; ob_j115.material_slots[0].material = mat_side_r
ob_j116.location = (-0.03025, -1.173, -0.07561)
ob_j116.scale = (0.0075, 0.0075, 0.0075)
ob_j116.material_slots[0].link = 'OBJECT'; ob_j116.material_slots[0].material = mat_side_r
ob_j117.location = (-0.01883, -1.193, -0.05981)
ob_j117.scale = (0.0075, 0.0075, 0.0075)
ob_j117.material_slots[0].link = 'OBJECT'; ob_j117.material_slots[0].material = mat_side_r
ob_j118.location = (-0.02263, -1.212, -0.04749)
ob_j118.scale = (0.0075, 0.0075, 0.0075)
ob_j118.material_slots[0].link = 'OBJECT'; ob_j118.material_slots[0].material = mat_side_r
ob_j119.location = (-0.07201, -1.189, -0.09215)
ob_j119.scale = (0.0075, 0.0075, 0.0075)
ob_j119.material_slots[0].link = 'OBJECT'; ob_j119.material_slots[0].material = mat_side_r
ob_j120.location = (-0.02925, -1.176, -0.09892)
ob_j120.scale = (0.0075, 0.0075, 0.0075)
ob_j120.material_slots[0].link = 'OBJECT'; ob_j120.material_slots[0].material = mat_side_r
ob_j121.location = (-0.01756, -1.194, -0.08023)
ob_j121.scale = (0.0075, 0.0075, 0.0075)
ob_j121.material_slots[0].link = 'OBJECT'; ob_j121.material_slots[0].material = mat_side_r
ob_j122.location = (-0.02204, -1.211, -0.06554)
ob_j122.scale = (0.0075, 0.0075, 0.0075)
ob_j122.material_slots[0].link = 'OBJECT'; ob_j122.material_slots[0].material = mat_side_r
ob_j123.location = (-0.0639, -1.212, -0.1036)
ob_j123.scale = (0.0075, 0.0075, 0.0075)
ob_j123.material_slots[0].link = 'OBJECT'; ob_j123.material_slots[0].material = mat_side_r
ob_j124.location = (-0.0419, -1.185, -0.1242)
ob_j124.scale = (0.0075, 0.0075, 0.0075)
ob_j124.material_slots[0].link = 'OBJECT'; ob_j124.material_slots[0].material = mat_side_r
ob_j125.location = (-0.02048, -1.191, -0.11)
ob_j125.scale = (0.0075, 0.0075, 0.0075)
ob_j125.material_slots[0].link = 'OBJECT'; ob_j125.material_slots[0].material = mat_side_r
ob_j126.location = (-0.01511, -1.205, -0.09355)
ob_j126.scale = (0.0075, 0.0075, 0.0075)
ob_j126.material_slots[0].link = 'OBJECT'; ob_j126.material_slots[0].material = mat_side_r
ob_j127.location = (-0.06356, -1.241, -0.02948)
ob_j127.scale = (0.0075, 0.0075, 0.0075)
ob_j127.material_slots[0].link = 'OBJECT'; ob_j127.material_slots[0].material = mat_side_r
ob_j128.location = (-0.05192, -1.248, -0.04974)
ob_j128.scale = (0.0075, 0.0075, 0.0075)
ob_j128.material_slots[0].link = 'OBJECT'; ob_j128.material_slots[0].material = mat_side_r
ob_j129.location = (-0.04453, -1.239, -0.08106)
ob_j129.scale = (0.0075, 0.0075, 0.0075)
ob_j129.material_slots[0].link = 'OBJECT'; ob_j129.material_slots[0].material = mat_side_r
ob_j130.location = (-0.0413, -1.223, -0.114)
ob_j130.scale = (0.0075, 0.0075, 0.0075)
ob_j130.material_slots[0].link = 'OBJECT'; ob_j130.material_slots[0].material = mat_side_r
ob_j131.location = (-0.03515, -1.216, -0.139)
ob_j131.scale = (0.0075, 0.0075, 0.0075)
ob_j131.material_slots[0].link = 'OBJECT'; ob_j131.material_slots[0].material = mat_side_r
ob_j132.location = (0.0183, -1.488, 0.5528)
ob_j132.scale = (0.0075, 0.0075, 0.0075)
ob_j132.material_slots[0].link = 'OBJECT'; ob_j132.material_slots[0].material = mat_side_l
ob_j133.location = (0.1614, -1.505, 0.6104)
ob_j133.scale = (0.0075, 0.0075, 0.0075)
ob_j133.material_slots[0].link = 'OBJECT'; ob_j133.material_slots[0].material = mat_side_l
ob_j134.location = (0.1305, -1.332, 0.3663)
ob_j134.scale = (0.0075, 0.0075, 0.0075)
ob_j134.material_slots[0].link = 'OBJECT'; ob_j134.material_slots[0].material = mat_side_l
ob_j135.location = (-0.008896, -1.232, 0.06943)
ob_j135.scale = (0.0075, 0.0075, 0.0075)
ob_j135.material_slots[0].link = 'OBJECT'; ob_j135.material_slots[0].material = mat_side_l
ob_j137.location = (-0.003477, -1.201, 0.05889)
ob_j137.scale = (0.0075, 0.0075, 0.0075)
ob_j137.material_slots[0].link = 'OBJECT'; ob_j137.material_slots[0].material = mat_side_l
ob_j138.location = (0.008335, -1.174, 0.0229)
ob_j138.scale = (0.0075, 0.0075, 0.0075)
ob_j138.material_slots[0].link = 'OBJECT'; ob_j138.material_slots[0].material = mat_side_l
ob_j139.location = (-0.01931, -1.165, 0.02149)
ob_j139.scale = (0.0075, 0.0075, 0.0075)
ob_j139.material_slots[0].link = 'OBJECT'; ob_j139.material_slots[0].material = mat_side_l
ob_j140.location = (-0.03192, -1.175, 0.0342)
ob_j140.scale = (0.0075, 0.0075, 0.0075)
ob_j140.material_slots[0].link = 'OBJECT'; ob_j140.material_slots[0].material = mat_side_l
ob_j141.location = (-0.03332, -1.19, 0.04543)
ob_j141.scale = (0.0075, 0.0075, 0.0075)
ob_j141.material_slots[0].link = 'OBJECT'; ob_j141.material_slots[0].material = mat_side_l
ob_j142.location = (0.01013, -1.188, 0.005972)
ob_j142.scale = (0.0075, 0.0075, 0.0075)
ob_j142.material_slots[0].link = 'OBJECT'; ob_j142.material_slots[0].material = mat_side_l
ob_j143.location = (-0.02468, -1.171, 0.004225)
ob_j143.scale = (0.0075, 0.0075, 0.0075)
ob_j143.material_slots[0].link = 'OBJECT'; ob_j143.material_slots[0].material = mat_side_l
ob_j144.location = (-0.04334, -1.181, 0.0214)
ob_j144.scale = (0.0075, 0.0075, 0.0075)
ob_j144.material_slots[0].link = 'OBJECT'; ob_j144.material_slots[0].material = mat_side_l
ob_j145.location = (-0.05169, -1.194, 0.03608)
ob_j145.scale = (0.0075, 0.0075, 0.0075)
ob_j145.material_slots[0].link = 'OBJECT'; ob_j145.material_slots[0].material = mat_side_l
ob_j146.location = (0.006822, -1.204, -0.008412)
ob_j146.scale = (0.0075, 0.0075, 0.0075)
ob_j146.material_slots[0].link = 'OBJECT'; ob_j146.material_slots[0].material = mat_side_l
ob_j147.location = (-0.02767, -1.178, -0.01446)
ob_j147.scale = (0.0075, 0.0075, 0.0075)
ob_j147.material_slots[0].link = 'OBJECT'; ob_j147.material_slots[0].material = mat_side_l
ob_j148.location = (-0.04656, -1.182, 0.004489)
ob_j148.scale = (0.0075, 0.0075, 0.0075)
ob_j148.material_slots[0].link = 'OBJECT'; ob_j148.material_slots[0].material = mat_side_l
ob_j149.location = (-0.0568, -1.192, 0.02188)
ob_j149.scale = (0.0075, 0.0075, 0.0075)
ob_j149.material_slots[0].link = 'OBJECT'; ob_j149.material_slots[0].material = mat_side_l
ob_j150.location = (-0.009102, -1.223, -0.01605)
ob_j150.scale = (0.0075, 0.0075, 0.0075)
ob_j150.material_slots[0].link = 'OBJECT'; ob_j150.material_slots[0].material = mat_side_l
ob_j151.location = (-0.02137, -1.192, -0.03615)
ob_j151.scale = (0.0075, 0.0075, 0.0075)
ob_j151.material_slots[0].link = 'OBJECT'; ob_j151.material_slots[0].material = mat_side_l
ob_j152.location = (-0.04298, -1.187, -0.02348)
ob_j152.scale = (0.0075, 0.0075, 0.0075)
ob_j152.material_slots[0].link = 'OBJECT'; ob_j152.material_slots[0].material = mat_side_l
ob_j153.location = (-0.05689, -1.191, -0.007914)
ob_j153.scale = (0.0075, 0.0075, 0.0075)
ob_j153.material_slots[0].link = 'OBJECT'; ob_j153.material_slots[0].material = mat_side_l
ob_j154.location = (-0.02325, -1.232, 0.05864)
ob_j154.scale = (0.0075, 0.0075, 0.0075)
ob_j154.material_slots[0].link = 'OBJECT'; ob_j154.material_slots[0].material = mat_side_l
ob_j155.location = (-0.03592, -1.238, 0.04003)
ob_j155.scale = (0.0075, 0.0075, 0.0075)
ob_j155.material_slots[0].link = 'OBJECT'; ob_j155.material_slots[0].material = mat_side_l
ob_j156.location = (-0.04359, -1.232, 0.009371)
ob_j156.scale = (0.0075, 0.0075, 0.0075)
ob_j156.material_slots[0].link = 'OBJECT'; ob_j156.material_slots[0].material = mat_side_l
ob_j157.location = (-0.04372, -1.219, -0.02329)
ob_j157.scale = (0.0075, 0.0075, 0.0075)
ob_j157.material_slots[0].link = 'OBJECT'; ob_j157.material_slots[0].material = mat_side_l
ob_j158.location = (-0.04466, -1.206, -0.04533)
ob_j158.scale = (0.0075, 0.0075, 0.0075)
ob_j158.material_slots[0].link = 'OBJECT'; ob_j158.material_slots[0].material = mat_side_l
ob_j159.location = (-0.01865, -1.507, 0.6165)
ob_j159.scale = (0.0075, 0.0075, 0.0075)
ob_j159.material_slots[0].link = 'OBJECT'; ob_j159.material_slots[0].material = mat_side_c
ob_j160.location = (-0.02809, -1.611, 0.5932)
ob_j160.scale = (0.0075, 0.0075, 0.0075)
ob_j160.material_slots[0].link = 'OBJECT'; ob_j160.material_slots[0].material = mat_side_c
ob_j161.location = (-0.02874, -1.633, 0.5778)
ob_j161.scale = (0.0075, 0.0075, 0.0075)
ob_j161.material_slots[0].link = 'OBJECT'; ob_j161.material_slots[0].material = mat_side_c
ob_j162.location = (-0.02755, -1.628, 0.5528)
ob_j162.scale = (0.0075, 0.0075, 0.0075)
ob_j162.material_slots[0].link = 'OBJECT'; ob_j162.material_slots[0].material = mat_side_c
ob_j163.location = (-0.02342, -1.604, 0.4927)
ob_j163.scale = (0.0075, 0.0075, 0.0075)
ob_j163.material_slots[0].link = 'OBJECT'; ob_j163.material_slots[0].material = mat_side_c
ob_j164.location = (-0.02809, -1.624, 0.5757)
ob_j164.scale = (0.0075, 0.0075, 0.0075)
ob_j164.material_slots[0].link = 'OBJECT'; ob_j164.material_slots[0].material = mat_side_c
ob_j165.location = (-0.02812, -1.63, 0.5669)
ob_j165.scale = (0.0075, 0.0075, 0.0075)
ob_j165.material_slots[0].link = 'OBJECT'; ob_j165.material_slots[0].material = mat_side_c
ob_j166.location = (-0.02802, -1.642, 0.5483)
ob_j166.scale = (0.0075, 0.0075, 0.0075)
ob_j166.material_slots[0].link = 'OBJECT'; ob_j166.material_slots[0].material = mat_side_c
ob_j167.location = (-0.0273, -1.642, 0.53)
ob_j167.scale = (0.0075, 0.0075, 0.0075)
ob_j167.material_slots[0].link = 'OBJECT'; ob_j167.material_slots[0].material = mat_side_c
ob_j168.location = (-0.02671, -1.64, 0.5195)
ob_j168.scale = (0.0075, 0.0075, 0.0075)
ob_j168.material_slots[0].link = 'OBJECT'; ob_j168.material_slots[0].material = mat_side_c
ob_j169.location = (-0.06394, -1.709, 0.5387)
ob_j169.scale = (0.0075, 0.0075, 0.0075)
ob_j169.material_slots[0].link = 'OBJECT'; ob_j169.material_slots[0].material = mat_side_r
ob_j170.location = (-0.06506, -1.712, 0.5221)
ob_j170.scale = (0.0075, 0.0075, 0.0075)
ob_j170.material_slots[0].link = 'OBJECT'; ob_j170.material_slots[0].material = mat_side_r
ob_j171.location = (4.476e-05, -1.713, 0.5414)
ob_j171.scale = (0.0075, 0.0075, 0.0075)
ob_j171.material_slots[0].link = 'OBJECT'; ob_j171.material_slots[0].material = mat_side_c
ob_j172.location = (0.002195, -1.716, 0.5249)
ob_j172.scale = (0.0075, 0.0075, 0.0075)
ob_j172.material_slots[0].link = 'OBJECT'; ob_j172.material_slots[0].material = mat_side_c
ob_j173.location = (-0.04107, -1.799, 0.6269)
ob_j173.scale = (0.0075, 0.0075, 0.0075)
ob_j173.material_slots[0].link = 'OBJECT'; ob_j173.material_slots[0].material = mat_side_r
ob_b160_169.location = (-0.04601, -1.66, 0.566)
ob_b160_169.rotation_euler = (2.054, 2.067e-08, -0.353)
ob_b160_169.scale = (0.0045, 0.0045, 0.1171)
ob_b160_169.material_slots[0].link = 'OBJECT'; ob_b160_169.material_slots[0].material = mat_side_r
ob_b160_171.location = (-0.01402, -1.662, 0.5673)
ob_b160_171.rotation_euler = (2.028, 1.681e-08, 0.2711)
ob_b160_171.scale = (0.0045, 0.0045, 0.1171)
ob_b160_171.material_slots[0].link = 'OBJECT'; ob_b160_171.material_slots[0].material = mat_side_c
ob_b110_111.location = (-0.06739, -1.186, -0.03841)
ob_b110_111.rotation_euler = (-0.8843, -3.142, -0.121)
ob_b110_111.scale = (0.0045, 0.0045, 0.04855)
ob_b110_111.material_slots[0].link = 'OBJECT'; ob_b110_111.material_slots[0].material = mat_side_r
ob_b137_138.location = (0.002429, -1.188, 0.04089)
ob_b137_138.rotation_euler = (-0.6915, 3.142, -0.4077)
ob_b137_138.scale = (0.0045, 0.0045, 0.04673)
ob_b137_138.material_slots[0].link = 'OBJECT'; ob_b137_138.material_slots[0].material = mat_side_l
ob_b146_147.location = (-0.01043, -1.191, -0.01144)
ob_b146_147.rotation_euler = (1.71, 2.534e-08, -2.214)
ob_b146_147.scale = (0.0045, 0.0045, 0.04353)
ob_b146_147.material_slots[0].link = 'OBJECT'; ob_b146_147.material_slots[0].material = mat_side_l
ob_b119_120.location = (-0.05063, -1.183, -0.09553)
ob_b119_120.rotation_euler = (1.721, -1.3e-07, 1.868)
ob_b119_120.scale = (0.0045, 0.0045, 0.04523)
ob_b119_120.material_slots[0].link = 'OBJECT'; ob_b119_120.material_slots[0].material = mat_side_r
ob_b123_124.location = (-0.0529, -1.199, -0.1139)
ob_b123_124.rotation_euler = (2.102, -9.258e-08, 2.463)
ob_b123_124.scale = (0.0045, 0.0045, 0.04065)
ob_b123_124.material_slots[0].link = 'OBJECT'; ob_b123_124.material_slots[0].material = mat_side_r
ob_b115_116.location = (-0.05041, -1.174, -0.07491)
ob_b115_116.rotation_euler = (1.605, -4.687e-08, 1.66)
ob_b115_116.scale = (0.0045, 0.0045, 0.04051)
ob_b115_116.material_slots[0].link = 'OBJECT'; ob_b115_116.material_slots[0].material = mat_side_r
ob_b160_173.location = (-0.03458, -1.705, 0.61)
ob_b160_173.rotation_euler = (1.393, 2e-08, -0.06917)
ob_b160_173.scale = (0.0045, 0.0045, 0.1908)
ob_b160_173.material_slots[0].link = 'OBJECT'; ob_b160_173.material_slots[0].material = mat_side_r
ob_b142_143.location = (-0.007274, -1.18, 0.005099)
ob_b142_143.rotation_euler = (1.616, 2.247e-07, -2.036)
ob_b142_143.scale = (0.0045, 0.0045, 0.03899)
ob_b142_143.material_slots[0].link = 'OBJECT'; ob_b142_143.material_slots[0].material = mat_side_l
ob_b150_151.location = (-0.01524, -1.207, -0.0261)
ob_b150_151.rotation_euler = (-1.031, 3.142, 0.3742)
ob_b150_151.scale = (0.0045, 0.0045, 0.03913)
ob_b150_151.material_slots[0].link = 'OBJECT'; ob_b150_151.material_slots[0].material = mat_side_l
ob_b129_130.location = (-0.04291, -1.231, -0.09751)
ob_b129_130.rotation_euler = (-0.4481, -3.142, -0.2059)
ob_b129_130.scale = (0.0045, 0.0045, 0.03652)
ob_b129_130.material_slots[0].link = 'OBJECT'; ob_b129_130.material_slots[0].material = mat_side_r
ob_b161_163.location = (-0.02608, -1.619, 0.5352)
ob_b161_163.rotation_euler = (-0.3239, 3.142, -0.1872)
ob_b161_163.scale = (0.0045, 0.0045, 0.08975)
ob_b161_163.material_slots[0].link = 'OBJECT'; ob_b161_163.material_slots[0].material = mat_side_c
ob_b156_157.location = (-0.04366, -1.226, -0.006958)
ob_b156_157.rotation_euler = (-0.3788, 3.142, 0.01054)
ob_b156_157.scale = (0.0045, 0.0045, 0.03515)
ob_b156_157.material_slots[0].link = 'OBJECT'; ob_b156_157.material_slots[0].material = mat_side_l
ob_b128_129.location = (-0.04823, -1.243, -0.0654)
ob_b128_129.rotation_euler = (-0.3549, -3.142, -0.6904)
ob_b128_129.scale = (0.0045, 0.0045, 0.0334)
ob_b128_129.material_slots[0].link = 'OBJECT'; ob_b128_129.material_slots[0].material = mat_side_r
ob_b155_156.location = (-0.03975, -1.235, 0.0247)
ob_b155_156.rotation_euler = (-0.3054, 3.142, 0.9168)
ob_b155_156.scale = (0.0045, 0.0045, 0.03214)
ob_b155_156.material_slots[0].link = 'OBJECT'; ob_b155_156.material_slots[0].material = mat_side_l
ob_b111_112.location = (-0.05, -1.166, -0.05515)
ob_b111_112.rotation_euler = (1.661, 8.139e-09, 1.613)
ob_b111_112.scale = (0.0045, 0.0045, 0.03039)
ob_b111_112.material_slots[0].link = 'OBJECT'; ob_b111_112.material_slots[0].material = mat_side_r
ob_b138_139.location = (-0.005485, -1.169, 0.02219)
ob_b138_139.rotation_euler = (1.619, -3.176e-08, -1.9)
ob_b138_139.scale = (0.0045, 0.0045, 0.02925)
ob_b138_139.material_slots[0].link = 'OBJECT'; ob_b138_139.material_slots[0].material = mat_side_l
ob_b116_117.location = (-0.02454, -1.183, -0.06771)
ob_b116_117.rotation_euler = (0.9773, 3.83e-08, 0.5092)
ob_b116_117.scale = (0.0045, 0.0045, 0.02825)
ob_b116_117.material_slots[0].link = 'OBJECT'; ob_b116_117.material_slots[0].material = mat_side_r
ob_b143_144.location = (-0.03401, -1.176, 0.01281)
ob_b143_144.rotation_euler = (0.8871, 1.092e-07, -1.087)
ob_b143_144.scale = (0.0045, 0.0045, 0.02719)
ob_b143_144.material_slots[0].link = 'OBJECT'; ob_b143_144.material_slots[0].material = mat_side_l
ob_b147_148.location = (-0.03712, -1.18, -0.004986)
ob_b147_148.rotation_euler = (0.7981, -3.284e-09, -1.333)
ob_b147_148.scale = (0.0045, 0.0045, 0.02714)
ob_b147_148.material_slots[0].link = 'OBJECT'; ob_b147_148.material_slots[0].material = mat_side_l
ob_b120_121.location = (-0.02341, -1.185, -0.08957)
ob_b120_121.rotation_euler = (0.8462, 7.338e-08, 0.5868)
ob_b120_121.scale = (0.0045, 0.0045, 0.0282)
ob_b120_121.material_slots[0].link = 'OBJECT'; ob_b120_121.material_slots[0].material = mat_side_r
ob_b130_131.location = (-0.03822, -1.22, -0.1265)
ob_b130_131.rotation_euler = (-0.3554, -3.142, -0.7219)
ob_b130_131.scale = (0.0045, 0.0045, 0.02675)
ob_b130_131.material_slots[0].link = 'OBJECT'; ob_b130_131.material_slots[0].material = mat_side_r
ob_b124_125.location = (-0.03119, -1.188, -0.1171)
ob_b124_125.rotation_euler = (1.002, 2.339e-07, 1.287)
ob_b124_125.scale = (0.0045, 0.0045, 0.02648)
ob_b124_125.material_slots[0].link = 'OBJECT'; ob_b124_125.material_slots[0].material = mat_side_r
ob_b157_158.location = (-0.04419, -1.213, -0.03431)
ob_b157_158.rotation_euler = (-0.5426, 3.142, 0.0708)
ob_b157_158.scale = (0.0045, 0.0045, 0.02574)
ob_b157_158.material_slots[0].link = 'OBJECT'; ob_b157_158.material_slots[0].material = mat_side_l
ob_b151_152.location = (-0.03218, -1.189, -0.02982)
ob_b151_152.rotation_euler = (1.051, 1.376e-07, -1.785)
ob_b151_152.scale = (0.0045, 0.0045, 0.02548)
ob_b151_152.material_slots[0].link = 'OBJECT'; ob_b151_152.material_slots[0].material = mat_side_l
ob_b127_128.location = (-0.05774, -1.244, -0.03961)
ob_b127_128.rotation_euler = (2.563, 5.539e-08, 1.076)
ob_b127_128.scale = (0.0045, 0.0045, 0.02419)
ob_b127_128.material_slots[0].link = 'OBJECT'; ob_b127_128.material_slots[0].material = mat_side_r
ob_b154_155.location = (-0.02958, -1.235, 0.04933)
ob_b154_155.rotation_euler = (2.497, -5.637e-08, -1.133)
ob_b154_155.scale = (0.0045, 0.0045, 0.02328)
ob_b154_155.material_slots[0].link = 'OBJECT'; ob_b154_155.material_slots[0].material = mat_side_l
ob_b121_122.location = (-0.0198, -1.202, -0.07288)
ob_b121_122.rotation_euler = (0.8808, 5.198e-09, -0.2545)
ob_b121_122.scale = (0.0045, 0.0045, 0.02307)
ob_b121_122.material_slots[0].link = 'OBJECT'; ob_b121_122.material_slots[0].material = mat_side_r
ob_b117_118.location = (-0.02073, -1.202, -0.05365)
ob_b117_118.rotation_euler = (0.9945, -1.711e-09, -0.2017)
ob_b117_118.scale = (0.0045, 0.0045, 0.02262)
ob_b117_118.material_slots[0].link = 'OBJECT'; ob_b117_118.material_slots[0].material = mat_side_r
ob_b144_145.location = (-0.04752, -1.187, 0.02874)
ob_b144_145.rotation_euler = (0.8305, 5.636e-08, -0.5459)
ob_b144_145.scale = (0.0045, 0.0045, 0.02177)
ob_b144_145.material_slots[0].link = 'OBJECT'; ob_b144_145.material_slots[0].material = mat_side_l
ob_b125_126.location = (-0.0178, -1.198, -0.1018)
ob_b125_126.rotation_euler = (0.7306, -1.002e-09, 0.3735)
ob_b125_126.scale = (0.0045, 0.0045, 0.02207)
ob_b125_126.material_slots[0].link = 'OBJECT'; ob_b125_126.material_slots[0].material = mat_side_r
ob_b148_149.location = (-0.05168, -1.187, 0.01318)
ob_b148_149.rotation_euler = (0.6711, -8.68e-08, -0.8356)
ob_b148_149.scale = (0.0045, 0.0045, 0.02221)
ob_b148_149.material_slots[0].link = 'OBJECT'; ob_b148_149.material_slots[0].material = mat_side_l
ob_b165_166.location = (-0.02807, -1.636, 0.5576)
ob_b165_166.rotation_euler = (2.601, 3.739e-10, 0.00858)
ob_b165_166.scale = (0.0045, 0.0045, 0.02168)
ob_b165_166.material_slots[0].link = 'OBJECT'; ob_b165_166.material_slots[0].material = mat_side_c
ob_b112_113.location = (-0.02952, -1.174, -0.05186)
ob_b112_113.rotation_euler = (1.12, 1.05e-07, 0.5899)
ob_b112_113.scale = (0.0045, 0.0045, 0.02139)
ob_b112_113.material_slots[0].link = 'OBJECT'; ob_b112_113.material_slots[0].material = mat_side_r
ob_b152_153.location = (-0.04993, -1.189, -0.0157)
ob_b152_153.rotation_euler = (0.7483, 8.744e-08, -1.294)
ob_b152_153.scale = (0.0045, 0.0045, 0.02125)
ob_b152_153.material_slots[0].link = 'OBJECT'; ob_b152_153.material_slots[0].material = mat_side_l
ob_b139_140.location = (-0.02561, -1.17, 0.02784)
ob_b139_140.rotation_euler = (0.9055, 6.598e-08, -0.8921)
ob_b139_140.scale = (0.0045, 0.0045, 0.02059)
ob_b139_140.material_slots[0].link = 'OBJECT'; ob_b139_140.material_slots[0].material = mat_side_l
ob_b113_114.location = (-0.02547, -1.191, -0.04305)
ob_b113_114.rotation_euler = (1.143, -1.767e-11, -0.1441)
ob_b113_114.scale = (0.0045, 0.0045, 0.01999)
ob_b113_114.material_slots[0].link = 'OBJECT'; ob_b113_114.material_slots[0].material = mat_side_r
ob_b108_123.location = (-0.07126, -1.225, -0.0613)
ob_b108_123.rotation_euler = (-0.3225, 3.142, -0.5466)
ob_b108_123.scale = (0.0045, 0.0045, 0.0893)
ob_b108_123.material_slots[0].link = 'OBJECT'; ob_b108_123.material_slots[0].material = mat_side_r
ob_b135_146.location = (-0.001037, -1.218, 0.03051)
ob_b135_146.rotation_euler = (-0.3906, -3.142, -0.5126)
ob_b135_146.scale = (0.0045, 0.0045, 0.08418)
ob_b135_146.material_slots[0].link = 'OBJECT'; ob_b135_146.material_slots[0].material = mat_side_l
ob_b108_115.location = (-0.07459, -1.206, -0.04658)
ob_b108_115.rotation_euler = (-0.8342, -3.142, -0.1324)
ob_b108_115.scale = (0.0045, 0.0045, 0.08226)
ob_b108_115.material_slots[0].link = 'OBJECT'; ob_b108_115.material_slots[0].material = mat_side_r
ob_b108_119.location = (-0.07531, -1.213, -0.05555)
ob_b108_119.rotation_euler = (-0.5788, 3.142, -0.1384)
ob_b108_119.scale = (0.0045, 0.0045, 0.08744)
ob_b108_119.material_slots[0].link = 'OBJECT'; ob_b108_119.material_slots[0].material = mat_side_r
ob_b140_141.location = (-0.03262, -1.183, 0.03981)
ob_b140_141.rotation_euler = (0.9477, 9.117e-09, -0.08977)
ob_b140_141.scale = (0.0045, 0.0045, 0.01924)
ob_b140_141.material_slots[0].link = 'OBJECT'; ob_b140_141.material_slots[0].material = mat_side_l
ob_b135_150.location = (-0.008999, -1.227, 0.02669)
ob_b135_150.rotation_euler = (-0.1014, 3.142, 0.02364)
ob_b135_150.scale = (0.0045, 0.0045, 0.08592)
ob_b135_150.material_slots[0].link = 'OBJECT'; ob_b135_150.material_slots[0].material = mat_side_l
ob_b135_142.location = (0.0006177, -1.21, 0.0377)
ob_b135_142.rotation_euler = (-0.6414, 3.142, -0.4132)
ob_b135_142.scale = (0.0045, 0.0045, 0.0792)
ob_b135_142.material_slots[0].link = 'OBJECT'; ob_b135_142.material_slots[0].material = mat_side_l
ob_b159_160.location = (-0.02337, -1.559, 0.6048)
ob_b159_160.rotation_euler = (1.788, -1.423e-08, -0.08985)
ob_b159_160.scale = (0.0045, 0.0045, 0.1078)
ob_b159_160.material_slots[0].link = 'OBJECT'; ob_b159_160.material_slots[0].material = mat_side_c
ob_b166_167.location = (-0.02766, -1.642, 0.5391)
ob_b166_167.rotation_euler = (3.08, 1.227e-07, 0.6947)
ob_b166_167.scale = (0.0045, 0.0045, 0.0184)
ob_b166_167.material_slots[0].link = 'OBJECT'; ob_b166_167.material_slots[0].material = mat_side_c
ob_b160_161.location = (-0.02841, -1.622, 0.5855)
ob_b160_161.rotation_euler = (2.202, -2.138e-09, -0.03086)
ob_b160_161.scale = (0.0045, 0.0045, 0.02609)
ob_b160_161.material_slots[0].link = 'OBJECT'; ob_b160_161.material_slots[0].material = mat_side_c
ob_b171_172.location = (0.00112, -1.714, 0.5332)
ob_b171_172.rotation_euler = (2.916, -6.474e-08, 0.6023)
ob_b171_172.scale = (0.0045, 0.0045, 0.01697)
ob_b171_172.material_slots[0].link = 'OBJECT'; ob_b171_172.material_slots[0].material = mat_side_c
ob_b169_170.location = (-0.0645, -1.71, 0.5304)
ob_b169_170.rotation_euler = (2.956, 8.564e-08, -0.3667)
ob_b169_170.scale = (0.0045, 0.0045, 0.01696)
ob_b169_170.material_slots[0].link = 'OBJECT'; ob_b169_170.material_slots[0].material = mat_side_r
ob_b92_93.location = (0.03879, -0.7117, -0.5796)
ob_b92_93.rotation_euler = (2.544, -2.685e-09, 0.2208)
ob_b92_93.scale = (0.0045, 0.0045, 0.08335)
ob_b92_93.material_slots[0].link = 'OBJECT'; ob_b92_93.material_slots[0].material = mat_side_l
ob_b87_88.location = (0.0644, -0.9437, 0.1277)
ob_b87_88.rotation_euler = (-0.4563, -3.142, 0.1243)
ob_b87_88.scale = (0.0045, 0.0045, 0.4619)
ob_b87_88.material_slots[0].link = 'OBJECT'; ob_b87_88.material_slots[0].material = mat_side_l
ob_b94_95.location = (-0.1119, -0.9532, 0.1281)
ob_b94_95.rotation_euler = (-0.4252, -3.142, 0.1119)
ob_b94_95.scale = (0.0045, 0.0045, 0.4619)
ob_b94_95.material_slots[0].link = 'OBJECT'; ob_b94_95.material_slots[0].material = mat_side_r
ob_b99_100.location = (-0.1659, -0.6939, -0.5711)
ob_b99_100.rotation_euler = (2.579, -7.495e-08, -0.4508)
ob_b99_100.scale = (0.0045, 0.0045, 0.08335)
ob_b99_100.material_slots[0].link = 'OBJECT'; ob_b99_100.material_slots[0].material = mat_side_r
ob_b88_89.location = (0.03725, -0.742, -0.2848)
ob_b88_89.rotation_euler = (-0.4606, 3.142, 0.1432)
ob_b88_89.scale = (0.0045, 0.0045, 0.4581)
ob_b88_89.material_slots[0].link = 'OBJECT'; ob_b88_89.material_slots[0].material = mat_side_l
ob_b95_96.location = (-0.1263, -0.7462, -0.2818)
ob_b95_96.rotation_euler = (-0.5131, -3.142, 0.03368)
ob_b95_96.scale = (0.0045, 0.0045, 0.4581)
ob_b95_96.material_slots[0].link = 'OBJECT'; ob_b95_96.material_slots[0].material = mat_side_r
ob_b133_134.location = (0.1459, -1.419, 0.4883)
ob_b133_134.rotation_euler = (-0.6249, -3.142, 0.1763)
ob_b133_134.scale = (0.0045, 0.0045, 0.3009)
ob_b133_134.material_slots[0].link = 'OBJECT'; ob_b133_134.material_slots[0].material = mat_side_l
ob_b107_108.location = (-0.1182, -1.284, 0.1412)
ob_b107_108.rotation_euler = (-0.366, 3.142, -0.7017)
ob_b107_108.scale = (0.0045, 0.0045, 0.3429)
ob_b107_108.material_slots[0].link = 'OBJECT'; ob_b107_108.material_slots[0].material = mat_side_r
ob_b134_135.location = (0.0608, -1.282, 0.2179)
ob_b134_135.rotation_euler = (-0.5243, 3.142, 0.9476)
ob_b134_135.scale = (0.0045, 0.0045, 0.3429)
ob_b134_135.material_slots[0].link = 'OBJECT'; ob_b134_135.material_slots[0].material = mat_side_l
ob_b106_107.location = (-0.1748, -1.403, 0.4319)
ob_b106_107.rotation_euler = (-0.5194, 3.142, -0.229)
ob_b106_107.scale = (0.0045, 0.0045, 0.3009)
ob_b106_107.material_slots[0].link = 'OBJECT'; ob_b106_107.material_slots[0].material = mat_side_r
ob_b105_106.location = (-0.1147, -1.48, 0.5544)
ob_b105_106.rotation_euler = (1.466, -2.039e-07, -1.628)
ob_b105_106.scale = (0.0045, 0.0045, 0.1552)
ob_b105_106.material_slots[0].link = 'OBJECT'; ob_b105_106.material_slots[0].material = mat_side_r
ob_b103_104.location = (-0.009727, -1.309, 0.5883)
ob_b103_104.rotation_euler = (1.176, 1.281e-09, -0.03831)
ob_b103_104.scale = (0.0045, 0.0045, 0.1948)
ob_b103_104.material_slots[0].link = 'OBJECT'; ob_b103_104.material_slots[0].material = mat_side_c
ob_b132_133.location = (0.08984, -1.497, 0.5816)
ob_b132_133.rotation_euler = (1.191, 9.599e-08, 1.452)
ob_b132_133.scale = (0.0045, 0.0045, 0.1552)
ob_b132_133.material_slots[0].link = 'OBJECT'; ob_b132_133.material_slots[0].material = mat_side_l
ob_b104_105.location = (-0.02542, -1.442, 0.5861)
ob_b104_105.rotation_euler = (2.3, 2.351e-08, -0.2792)
ob_b104_105.scale = (0.0045, 0.0045, 0.1192)
ob_b104_105.material_slots[0].link = 'OBJECT'; ob_b104_105.material_slots[0].material = mat_side_r
ob_b104_132.location = (0.002565, -1.444, 0.5893)
ob_b104_132.rotation_euler = (2.229, 4.68e-08, 0.3404)
ob_b104_132.scale = (0.0045, 0.0045, 0.1192)
ob_b104_132.material_slots[0].link = 'OBJECT'; ob_b104_132.material_slots[0].material = mat_side_l
ob_b101_102.location = (-0.008053, -1.088, 0.4324)
ob_b101_102.rotation_euler = (0.8915, 1.365e-09, 0.06572)
ob_b101_102.scale = (0.0045, 0.0045, 0.117)
ob_b101_102.material_slots[0].link = 'OBJECT'; ob_b101_102.material_slots[0].material = mat_side_c
ob_b102_103.location = (-0.005674, -1.177, 0.51)
ob_b102_103.rotation_euler = (0.8109, -5.175e-10, -0.01421)
ob_b102_103.scale = (0.0045, 0.0045, 0.1184)
ob_b102_103.material_slots[0].link = 'OBJECT'; ob_b102_103.material_slots[0].material = mat_side_c
ob_b104_159.location = (-0.01591, -1.453, 0.6211)
ob_b104_159.rotation_euler = (1.657, 8.447e-11, -0.05094)
ob_b104_159.scale = (0.0045, 0.0045, 0.108)
ob_b104_159.material_slots[0].link = 'OBJECT'; ob_b104_159.material_slots[0].material = mat_side_c
ob_b108_110.location = (-0.07413, -1.22, -0.02098)
ob_b108_110.rotation_euler = (1.692, 2.228e-08, 2.871)
ob_b108_110.scale = (0.0045, 0.0045, 0.03381)
ob_b108_110.material_slots[0].link = 'OBJECT'; ob_b108_110.material_slots[0].material = mat_side_r
ob_b86_87.location = (0.03276, -1.051, 0.3475)
ob_b86_87.rotation_euler = (1.843, -1.378e-07, 1.707)
ob_b86_87.scale = (0.0045, 0.0045, 0.09276)
ob_b86_87.material_slots[0].link = 'OBJECT'; ob_b86_87.material_slots[0].material = mat_side_l
ob_b86_94.location = (-0.05638, -1.052, 0.3493)
ob_b86_94.rotation_euler = (1.805, -4.333e-08, -1.67)
ob_b86_94.scale = (0.0045, 0.0045, 0.09276)
ob_b86_94.material_slots[0].link = 'OBJECT'; ob_b86_94.material_slots[0].material = mat_side_r
ob_b135_137.location = (-0.006187, -1.217, 0.06416)
ob_b135_137.rotation_euler = (-1.241, 3.142, -0.1771)
ob_b135_137.scale = (0.0045, 0.0045, 0.03252)
ob_b135_137.material_slots[0].link = 'OBJECT'; ob_b135_137.material_slots[0].material = mat_side_l
ob_b98_99.location = (-0.1476, -0.6482, -0.5219)
ob_b98_99.rotation_euler = (2.047, 2.808e-08, -0.3232)
ob_b98_99.scale = (0.0045, 0.0045, 0.06108)
ob_b98_99.material_slots[0].link = 'OBJECT'; ob_b98_99.material_slots[0].material = mat_side_r
ob_b91_92.location = (0.02933, -0.6615, -0.5323)
ob_b91_92.rotation_euler = (2.007, -1.892e-08, 0.1566)
ob_b91_92.scale = (0.0045, 0.0045, 0.0611)
ob_b91_92.material_slots[0].link = 'OBJECT'; ob_b91_92.material_slots[0].material = mat_side_l
ob_b119_127.location = (-0.06779, -1.215, -0.06082)
ob_b119_127.rotation_euler = (0.6991, 6.414e-09, 0.1612)
ob_b119_127.scale = (0.0045, 0.0045, 0.08186)
ob_b119_127.material_slots[0].link = 'OBJECT'; ob_b119_127.material_slots[0].material = mat_side_r
ob_b161_162.location = (-0.02815, -1.63, 0.5653)
ob_b161_162.rotation_euler = (-0.1866, -3.142, -0.255)
ob_b161_162.scale = (0.0045, 0.0045, 0.02538)
ob_b161_162.material_slots[0].link = 'OBJECT'; ob_b161_162.material_slots[0].material = mat_side_c
ob_b161_165.location = (-0.02843, -1.631, 0.5724)
ob_b161_165.rotation_euler = (-0.2058, -3.142, -0.2774)
ob_b161_165.scale = (0.0045, 0.0045, 0.01109)
ob_b161_165.material_slots[0].link = 'OBJECT'; ob_b161_165.material_slots[0].material = mat_side_c
ob_b97_98.location = (-0.1343, -0.6299, -0.4925)
ob_b97_98.rotation_euler = (-0.518, 3.142, 0.5519)
ob_b97_98.scale = (0.0045, 0.0045, 0.03546)
ob_b97_98.material_slots[0].link = 'OBJECT'; ob_b97_98.material_slots[0].material = mat_side_r
ob_b163_164.location = (-0.02575, -1.614, 0.5342)
ob_b163_164.rotation_euler = (0.2352, 4.495e-08, -0.2366)
ob_b163_164.scale = (0.0045, 0.0045, 0.08539)
ob_b163_164.material_slots[0].link = 'OBJECT'; ob_b163_164.material_slots[0].material = mat_side_c
ob_b88_90.location = (0.03768, -0.7436, -0.2825)
ob_b88_90.rotation_euler = (-0.4584, 3.142, 0.1412)
ob_b88_90.scale = (0.0045, 0.0045, 0.4526)
ob_b88_90.material_slots[0].link = 'OBJECT'; ob_b88_90.material_slots[0].material = mat_side_l
ob_b90_91.location = (0.0243, -0.6393, -0.5024)
ob_b90_91.rotation_euler = (-0.2982, -3.142, -0.1378)
ob_b90_91.scale = (0.0045, 0.0045, 0.03544)
ob_b90_91.material_slots[0].link = 'OBJECT'; ob_b90_91.material_slots[0].material = mat_side_l
ob_b95_97.location = (-0.1261, -0.748, -0.2797)
ob_b95_97.rotation_euler = (-0.5108, -3.142, 0.03246)
ob_b95_97.scale = (0.0045, 0.0045, 0.4526)
ob_b95_97.material_slots[0].link = 'OBJECT'; ob_b95_97.material_slots[0].material = mat_side_r
ob_b86_101.location = (-0.01127, -1.05, 0.3778)
ob_b86_101.rotation_euler = (0.3719, -2.042e-08, 3.109)
ob_b86_101.scale = (0.0045, 0.0045, 0.03831)
ob_b86_101.material_slots[0].link = 'OBJECT'; ob_b86_101.material_slots[0].material = mat_side_c
ob_b146_154.location = (-0.008215, -1.218, 0.02511)
ob_b146_154.rotation_euler = (0.553, 1.074e-07, -0.8135)
ob_b146_154.scale = (0.0045, 0.0045, 0.0788)
ob_b146_154.material_slots[0].link = 'OBJECT'; ob_b146_154.material_slots[0].material = mat_side_l
ob_b166_168.location = (-0.02736, -1.641, 0.5339)
ob_b166_168.rotation_euler = (-0.07344, -3.142, -0.67)
ob_b166_168.scale = (0.0045, 0.0045, 0.02892)
ob_b166_168.material_slots[0].link = 'OBJECT'; ob_b166_168.material_slots[0].material = mat_side_c
ob_j86_001.location = (0.8721, -1.122, 0.3726)
ob_j86_001.scale = (0.0075, 0.0075, 0.0075)
ob_j86_001.material_slots[0].link = 'OBJECT'; ob_j86_001.material_slots[0].material = mat_side_c
ob_j87_001.location = (0.9602, -1.112, 0.3492)
ob_j87_001.scale = (0.0075, 0.0075, 0.0075)
ob_j87_001.material_slots[0].link = 'OBJECT'; ob_j87_001.material_slots[0].material = mat_side_l
ob_j88_001.location = (0.9409, -0.9074, -0.06706)
ob_j88_001.scale = (0.0075, 0.0075, 0.0075)
ob_j88_001.material_slots[0].link = 'OBJECT'; ob_j88_001.material_slots[0].material = mat_side_l
ob_j89_001.location = (0.9183, -0.7037, -0.4806)
ob_j89_001.scale = (0.0075, 0.0075, 0.0075)
ob_j89_001.material_slots[0].link = 'OBJECT'; ob_j89_001.material_slots[0].material = mat_side_l
ob_j90_001.location = (0.919, -0.7068, -0.4762)
ob_j90_001.scale = (0.0075, 0.0075, 0.0075)
ob_j90_001.material_slots[0].link = 'OBJECT'; ob_j90_001.material_slots[0].material = mat_side_l
ob_j91_001.location = (0.9209, -0.6967, -0.5101)
ob_j91_001.scale = (0.0075, 0.0075, 0.0075)
ob_j91_001.material_slots[0].link = 'OBJECT'; ob_j91_001.material_slots[0].material = mat_side_l
ob_j92_001.location = (0.9261, -0.7514, -0.5366)
ob_j92_001.scale = (0.0075, 0.0075, 0.0075)
ob_j92_001.material_slots[0].link = 'OBJECT'; ob_j92_001.material_slots[0].material = mat_side_l
ob_j93_001.location = (0.9334, -0.7967, -0.6061)
ob_j93_001.scale = (0.0075, 0.0075, 0.0075)
ob_j93_001.material_slots[0].link = 'OBJECT'; ob_j93_001.material_slots[0].material = mat_side_l
ob_j94_001.location = (0.7842, -1.111, 0.3495)
ob_j94_001.scale = (0.0075, 0.0075, 0.0075)
ob_j94_001.material_slots[0].link = 'OBJECT'; ob_j94_001.material_slots[0].material = mat_side_r
ob_j95_001.location = (0.7692, -0.921, -0.07386)
ob_j95_001.scale = (0.0075, 0.0075, 0.0075)
ob_j95_001.material_slots[0].link = 'OBJECT'; ob_j95_001.material_slots[0].material = mat_side_r
ob_j96_001.location = (0.77, -0.6918, -0.4745)
ob_j96_001.scale = (0.0075, 0.0075, 0.0075)
ob_j96_001.material_slots[0].link = 'OBJECT'; ob_j96_001.material_slots[0].material = mat_side_r
ob_j97_001.location = (0.7703, -0.6954, -0.4704)
ob_j97_001.scale = (0.0075, 0.0075, 0.0075)
ob_j97_001.material_slots[0].link = 'OBJECT'; ob_j97_001.material_slots[0].material = mat_side_r
ob_j98_001.location = (0.7618, -0.6788, -0.5006)
ob_j98_001.scale = (0.0075, 0.0075, 0.0075)
ob_j98_001.material_slots[0].link = 'OBJECT'; ob_j98_001.material_slots[0].material = mat_side_r
ob_j99_001.location = (0.7416, -0.7285, -0.5298)
ob_j99_001.scale = (0.0075, 0.0075, 0.0075)
ob_j99_001.material_slots[0].link = 'OBJECT'; ob_j99_001.material_slots[0].material = mat_side_r
ob_j100_001.location = (0.7201, -0.7656, -0.6011)
ob_j100_001.scale = (0.0075, 0.0075, 0.0075)
ob_j100_001.material_slots[0].link = 'OBJECT'; ob_j100_001.material_slots[0].material = mat_side_r
ob_j101_001.location = (0.8723, -1.108, 0.4082)
ob_j101_001.scale = (0.0075, 0.0075, 0.0075)
ob_j101_001.material_slots[0].link = 'OBJECT'; ob_j101_001.material_slots[0].material = mat_side_c
ob_j102_001.location = (0.8749, -1.199, 0.4826)
ob_j102_001.scale = (0.0075, 0.0075, 0.0075)
ob_j102_001.material_slots[0].link = 'OBJECT'; ob_j102_001.material_slots[0].material = mat_side_c
ob_j103_001.location = (0.8695, -1.286, 0.5633)
ob_j103_001.scale = (0.0075, 0.0075, 0.0075)
ob_j103_001.material_slots[0].link = 'OBJECT'; ob_j103_001.material_slots[0].material = mat_side_c
ob_j104_001.location = (0.8522, -1.468, 0.6314)
ob_j104_001.scale = (0.012, 0.012, 0.012)
ob_j104_001.material_slots[0].link = 'OBJECT'; ob_j104_001.material_slots[0].material = mat_side_c
ob_j105_001.location = (0.8279, -1.549, 0.5472)
ob_j105_001.scale = (0.0075, 0.0075, 0.0075)
ob_j105_001.material_slots[0].link = 'OBJECT'; ob_j105_001.material_slots[0].material = mat_side_r
ob_j106_001.location = (0.6761, -1.527, 0.5566)
ob_j106_001.scale = (0.0075, 0.0075, 0.0075)
ob_j106_001.material_slots[0].link = 'OBJECT'; ob_j106_001.material_slots[0].material = mat_side_r
ob_j107_001.location = (0.7266, -1.363, 0.3068)
ob_j107_001.scale = (0.0075, 0.0075, 0.0075)
ob_j107_001.material_slots[0].link = 'OBJECT'; ob_j107_001.material_slots[0].material = mat_side_r
ob_j108_001.location = (0.8103, -1.279, -0.01692)
ob_j108_001.scale = (0.0075, 0.0075, 0.0075)
ob_j108_001.material_slots[0].link = 'OBJECT'; ob_j108_001.material_slots[0].material = mat_side_r
ob_j110_001.location = (0.837, -1.259, -0.02042)
ob_j110_001.scale = (0.0075, 0.0075, 0.0075)
ob_j110_001.material_slots[0].link = 'OBJECT'; ob_j110_001.material_slots[0].material = mat_side_r
ob_j111_001.location = (0.8624, -1.23, -0.0498)
ob_j111_001.scale = (0.0075, 0.0075, 0.0075)
ob_j111_001.material_slots[0].link = 'OBJECT'; ob_j111_001.material_slots[0].material = mat_side_r
ob_j112_001.location = (0.8882, -1.246, -0.04967)
ob_j112_001.scale = (0.0075, 0.0075, 0.0075)
ob_j112_001.material_slots[0].link = 'OBJECT'; ob_j112_001.material_slots[0].material = mat_side_r
ob_j113_001.location = (0.8935, -1.265, -0.0416)
ob_j113_001.scale = (0.0075, 0.0075, 0.0075)
ob_j113_001.material_slots[0].link = 'OBJECT'; ob_j113_001.material_slots[0].material = mat_side_r
ob_j114_001.location = (0.8903, -1.283, -0.03444)
ob_j114_001.scale = (0.0075, 0.0075, 0.0075)
ob_j114_001.material_slots[0].link = 'OBJECT'; ob_j114_001.material_slots[0].material = mat_side_r
ob_j115_001.location = (0.852, -1.233, -0.07057)
ob_j115_001.scale = (0.0075, 0.0075, 0.0075)
ob_j115_001.material_slots[0].link = 'OBJECT'; ob_j115_001.material_slots[0].material = mat_side_r
ob_j116_001.location = (0.8839, -1.258, -0.07011)
ob_j116_001.scale = (0.0075, 0.0075, 0.0075)
ob_j116_001.material_slots[0].link = 'OBJECT'; ob_j116_001.material_slots[0].material = mat_side_r
ob_j117_001.location = (0.8779, -1.28, -0.05426)
ob_j117_001.scale = (0.0075, 0.0075, 0.0075)
ob_j117_001.material_slots[0].link = 'OBJECT'; ob_j117_001.material_slots[0].material = mat_side_r
ob_j118_001.location = (0.8641, -1.293, -0.0421)
ob_j118_001.scale = (0.0075, 0.0075, 0.0075)
ob_j118_001.material_slots[0].link = 'OBJECT'; ob_j118_001.material_slots[0].material = mat_side_r
ob_j119_001.location = (0.8425, -1.241, -0.08873)
ob_j119_001.scale = (0.0075, 0.0075, 0.0075)
ob_j119_001.material_slots[0].link = 'OBJECT'; ob_j119_001.material_slots[0].material = mat_side_r
ob_j120_001.location = (0.8819, -1.264, -0.08961)
ob_j120_001.scale = (0.0075, 0.0075, 0.0075)
ob_j120_001.material_slots[0].link = 'OBJECT'; ob_j120_001.material_slots[0].material = mat_side_r
ob_j121_001.location = (0.8769, -1.285, -0.07153)
ob_j121_001.scale = (0.0075, 0.0075, 0.0075)
ob_j121_001.material_slots[0].link = 'OBJECT'; ob_j121_001.material_slots[0].material = mat_side_r
ob_j122_001.location = (0.8637, -1.297, -0.05731)
ob_j122_001.scale = (0.0075, 0.0075, 0.0075)
ob_j122_001.material_slots[0].link = 'OBJECT'; ob_j122_001.material_slots[0].material = mat_side_r
ob_j123_001.location = (0.8346, -1.264, -0.1013)
ob_j123_001.scale = (0.0075, 0.0075, 0.0075)
ob_j123_001.material_slots[0].link = 'OBJECT'; ob_j123_001.material_slots[0].material = mat_side_r
ob_j124_001.location = (0.8681, -1.257, -0.1229)
ob_j124_001.scale = (0.0075, 0.0075, 0.0075)
ob_j124_001.material_slots[0].link = 'OBJECT'; ob_j124_001.material_slots[0].material = mat_side_r
ob_j125_001.location = (0.8792, -1.277, -0.1105)
ob_j125_001.scale = (0.0075, 0.0075, 0.0075)
ob_j125_001.material_slots[0].link = 'OBJECT'; ob_j125_001.material_slots[0].material = mat_side_r
ob_j126_001.location = (0.8737, -1.292, -0.09509)
ob_j126_001.scale = (0.0075, 0.0075, 0.0075)
ob_j126_001.material_slots[0].link = 'OBJECT'; ob_j126_001.material_slots[0].material = mat_side_r
ob_j127_001.location = (0.8193, -1.292, -0.0284)
ob_j127_001.scale = (0.0075, 0.0075, 0.0075)
ob_j127_001.material_slots[0].link = 'OBJECT'; ob_j127_001.material_slots[0].material = mat_side_r
ob_j128_001.location = (0.8245, -1.303, -0.04936)
ob_j128_001.scale = (0.0075, 0.0075, 0.0075)
ob_j128_001.material_slots[0].link = 'OBJECT'; ob_j128_001.material_slots[0].material = mat_side_r
ob_j129_001.location = (0.8339, -1.302, -0.08135)
ob_j129_001.scale = (0.0075, 0.0075, 0.0075)
ob_j129_001.material_slots[0].link = 'OBJECT'; ob_j129_001.material_slots[0].material = mat_side_r
ob_j130_001.location = (0.8439, -1.294, -0.1155)
ob_j130_001.scale = (0.0075, 0.0075, 0.0075)
ob_j130_001.material_slots[0].link = 'OBJECT'; ob_j130_001.material_slots[0].material = mat_side_r
ob_j131_001.location = (0.8493, -1.297, -0.1416)
ob_j131_001.scale = (0.0075, 0.0075, 0.0075)
ob_j131_001.material_slots[0].link = 'OBJECT'; ob_j131_001.material_slots[0].material = mat_side_r
ob_j132_001.location = (0.8832, -1.555, 0.5566)
ob_j132_001.scale = (0.0075, 0.0075, 0.0075)
ob_j132_001.material_slots[0].link = 'OBJECT'; ob_j132_001.material_slots[0].material = mat_side_l
ob_j133_001.location = (1.019, -1.582, 0.6232)
ob_j133_001.scale = (0.0075, 0.0075, 0.0075)
ob_j133_001.material_slots[0].link = 'OBJECT'; ob_j133_001.material_slots[0].material = mat_side_l
ob_j134_001.location = (1.008, -1.403, 0.3788)
ob_j134_001.scale = (0.0075, 0.0075, 0.0075)
ob_j134_001.material_slots[0].link = 'OBJECT'; ob_j134_001.material_slots[0].material = mat_side_l
ob_j135_001.location = (0.8888, -1.295, 0.07428)
ob_j135_001.scale = (0.0075, 0.0075, 0.0075)
ob_j135_001.material_slots[0].link = 'OBJECT'; ob_j135_001.material_slots[0].material = mat_side_l
ob_j137_001.location = (0.8962, -1.265, 0.06325)
ob_j137_001.scale = (0.0075, 0.0075, 0.0075)
ob_j137_001.material_slots[0].link = 'OBJECT'; ob_j137_001.material_slots[0].material = mat_side_l
ob_j138_001.location = (0.91, -1.239, 0.02726)
ob_j138_001.scale = (0.0075, 0.0075, 0.0075)
ob_j138_001.material_slots[0].link = 'OBJECT'; ob_j138_001.material_slots[0].material = mat_side_l
ob_j139_001.location = (0.8833, -1.228, 0.02561)
ob_j139_001.scale = (0.0075, 0.0075, 0.0075)
ob_j139_001.material_slots[0].link = 'OBJECT'; ob_j139_001.material_slots[0].material = mat_side_l
ob_j140_001.location = (0.8686, -1.236, 0.03765)
ob_j140_001.scale = (0.0075, 0.0075, 0.0075)
ob_j140_001.material_slots[0].link = 'OBJECT'; ob_j140_001.material_slots[0].material = mat_side_l
ob_j141_001.location = (0.8629, -1.25, 0.04929)
ob_j141_001.scale = (0.0075, 0.0075, 0.0075)
ob_j141_001.material_slots[0].link = 'OBJECT'; ob_j141_001.material_slots[0].material = mat_side_l
ob_j142_001.location = (0.9113, -1.254, 0.01026)
ob_j142_001.scale = (0.0075, 0.0075, 0.0075)
ob_j142_001.material_slots[0].link = 'OBJECT'; ob_j142_001.material_slots[0].material = mat_side_l
ob_j143_001.location = (0.8781, -1.234, 0.006824)
ob_j143_001.scale = (0.0075, 0.0075, 0.0075)
ob_j143_001.material_slots[0].link = 'OBJECT'; ob_j143_001.material_slots[0].material = mat_side_l
ob_j144_001.location = (0.8573, -1.24, 0.02289)
ob_j144_001.scale = (0.0075, 0.0075, 0.0075)
ob_j144_001.material_slots[0].link = 'OBJECT'; ob_j144_001.material_slots[0].material = mat_side_l
ob_j145_001.location = (0.8451, -1.251, 0.03722)
ob_j145_001.scale = (0.0075, 0.0075, 0.0075)
ob_j145_001.material_slots[0].link = 'OBJECT'; ob_j145_001.material_slots[0].material = mat_side_l
ob_j146_001.location = (0.9072, -1.27, -0.003781)
ob_j146_001.scale = (0.0075, 0.0075, 0.0075)
ob_j146_001.material_slots[0].link = 'OBJECT'; ob_j146_001.material_slots[0].material = mat_side_l
ob_j147_001.location = (0.8765, -1.24, -0.01333)
ob_j147_001.scale = (0.0075, 0.0075, 0.0075)
ob_j147_001.material_slots[0].link = 'OBJECT'; ob_j147_001.material_slots[0].material = mat_side_l
ob_j148_001.location = (0.8555, -1.241, 0.003974)
ob_j148_001.scale = (0.0075, 0.0075, 0.0075)
ob_j148_001.material_slots[0].link = 'OBJECT'; ob_j148_001.material_slots[0].material = mat_side_l
ob_j149_001.location = (0.8421, -1.247, 0.02061)
ob_j149_001.scale = (0.0075, 0.0075, 0.0075)
ob_j149_001.material_slots[0].link = 'OBJECT'; ob_j149_001.material_slots[0].material = mat_side_l
ob_j150_001.location = (0.8903, -1.288, -0.01121)
ob_j150_001.scale = (0.0075, 0.0075, 0.0075)
ob_j150_001.material_slots[0].link = 'OBJECT'; ob_j150_001.material_slots[0].material = mat_side_l
ob_j151_001.location = (0.88, -1.258, -0.03406)
ob_j151_001.scale = (0.0075, 0.0075, 0.0075)
ob_j151_001.material_slots[0].link = 'OBJECT'; ob_j151_001.material_slots[0].material = mat_side_l
ob_j152_001.location = (0.8583, -1.249, -0.02415)
ob_j152_001.scale = (0.0075, 0.0075, 0.0075)
ob_j152_001.material_slots[0].link = 'OBJECT'; ob_j152_001.material_slots[0].material = mat_side_l
ob_j153_001.location = (0.8423, -1.248, -0.01019)
ob_j153_001.scale = (0.0075, 0.0075, 0.0075)
ob_j153_001.material_slots[0].link = 'OBJECT'; ob_j153_001.material_slots[0].material = mat_side_l
ob_j154_001.location = (0.8746, -1.295, 0.06328)
ob_j154_001.scale = (0.0075, 0.0075, 0.0075)
ob_j154_001.material_slots[0].link = 'OBJECT'; ob_j154_001.material_slots[0].material = mat_side_l
ob_j155_001.location = (0.8615, -1.3, 0.04462)
ob_j155_001.scale = (0.0075, 0.0075, 0.0075)
ob_j155_001.material_slots[0].link = 'OBJECT'; ob_j155_001.material_slots[0].material = mat_side_l
ob_j156_001.location = (0.8548, -1.292, 0.01419)
ob_j156_001.scale = (0.0075, 0.0075, 0.0075)
ob_j156_001.material_slots[0].link = 'OBJECT'; ob_j156_001.material_slots[0].material = mat_side_l
ob_j157_001.location = (0.8567, -1.278, -0.01787)
ob_j157_001.scale = (0.0075, 0.0075, 0.0075)
ob_j157_001.material_slots[0].link = 'OBJECT'; ob_j157_001.material_slots[0].material = mat_side_l
ob_j158_001.location = (0.8573, -1.264, -0.03972)
ob_j158_001.scale = (0.0075, 0.0075, 0.0075)
ob_j158_001.material_slots[0].link = 'OBJECT'; ob_j158_001.material_slots[0].material = mat_side_l
ob_j159_001.location = (0.8417, -1.575, 0.6174)
ob_j159_001.scale = (0.0075, 0.0075, 0.0075)
ob_j159_001.material_slots[0].link = 'OBJECT'; ob_j159_001.material_slots[0].material = mat_side_c
ob_j160_001.location = (0.8276, -1.674, 0.5835)
ob_j160_001.scale = (0.0075, 0.0075, 0.0075)
ob_j160_001.material_slots[0].link = 'OBJECT'; ob_j160_001.material_slots[0].material = mat_side_c
ob_j161_001.location = (0.8265, -1.694, 0.5664)
ob_j161_001.scale = (0.0075, 0.0075, 0.0075)
ob_j161_001.material_slots[0].link = 'OBJECT'; ob_j161_001.material_slots[0].material = mat_side_c
ob_j162_001.location = (0.8296, -1.687, 0.542)
ob_j162_001.scale = (0.0075, 0.0075, 0.0075)
ob_j162_001.material_slots[0].link = 'OBJECT'; ob_j162_001.material_slots[0].material = mat_side_c
ob_j163_001.location = (0.8391, -1.66, 0.4844)
ob_j163_001.scale = (0.0075, 0.0075, 0.0075)
ob_j163_001.material_slots[0].link = 'OBJECT'; ob_j163_001.material_slots[0].material = mat_side_c
ob_j164_001.location = (0.8279, -1.685, 0.5651)
ob_j164_001.scale = (0.0075, 0.0075, 0.0075)
ob_j164_001.material_slots[0].link = 'OBJECT'; ob_j164_001.material_slots[0].material = mat_side_c
ob_j165_001.location = (0.828, -1.691, 0.5558)
ob_j165_001.scale = (0.0075, 0.0075, 0.0075)
ob_j165_001.material_slots[0].link = 'OBJECT'; ob_j165_001.material_slots[0].material = mat_side_c
ob_j166_001.location = (0.8286, -1.7, 0.5364)
ob_j166_001.scale = (0.0075, 0.0075, 0.0075)
ob_j166_001.material_slots[0].link = 'OBJECT'; ob_j166_001.material_slots[0].material = mat_side_c
ob_j167_001.location = (0.8304, -1.7, 0.5181)
ob_j167_001.scale = (0.0075, 0.0075, 0.0075)
ob_j167_001.material_slots[0].link = 'OBJECT'; ob_j167_001.material_slots[0].material = mat_side_c
ob_j168_001.location = (0.8318, -1.697, 0.5079)
ob_j168_001.scale = (0.0075, 0.0075, 0.0075)
ob_j168_001.material_slots[0].link = 'OBJECT'; ob_j168_001.material_slots[0].material = mat_side_c
ob_j169_001.location = (0.789, -1.764, 0.5192)
ob_j169_001.scale = (0.0075, 0.0075, 0.0075)
ob_j169_001.material_slots[0].link = 'OBJECT'; ob_j169_001.material_slots[0].material = mat_side_r
ob_j170_001.location = (0.7888, -1.766, 0.5023)
ob_j170_001.scale = (0.0075, 0.0075, 0.0075)
ob_j170_001.material_slots[0].link = 'OBJECT'; ob_j170_001.material_slots[0].material = mat_side_r
ob_j171_001.location = (0.8523, -1.773, 0.5254)
ob_j171_001.scale = (0.0075, 0.0075, 0.0075)
ob_j171_001.material_slots[0].link = 'OBJECT'; ob_j171_001.material_slots[0].material = mat_side_c
ob_j172_001.location = (0.8553, -1.775, 0.5088)
ob_j172_001.scale = (0.0075, 0.0075, 0.0075)
ob_j172_001.material_slots[0].link = 'OBJECT'; ob_j172_001.material_slots[0].material = mat_side_c
ob_j173_001.location = (0.8002, -1.862, 0.6009)
ob_j173_001.scale = (0.0075, 0.0075, 0.0075)
ob_j173_001.material_slots[0].link = 'OBJECT'; ob_j173_001.material_slots[0].material = mat_side_r
ob_b160_171_001.location = (0.8399, -1.723, 0.5544)
ob_b160_171_001.rotation_euler = (2.09, -1.882e-09, 0.2456)
ob_b160_171_001.scale = (0.0045, 0.0045, 0.1171)
ob_b160_171_001.material_slots[0].link = 'OBJECT'; ob_b160_171_001.material_slots[0].material = mat_side_c
ob_b160_169_001.location = (0.8083, -1.719, 0.5514)
ob_b160_169_001.rotation_euler = (2.152, -3.095e-08, -0.4049)
ob_b160_169_001.scale = (0.0045, 0.0045, 0.1171)
ob_b160_169_001.material_slots[0].link = 'OBJECT'; ob_b160_169_001.material_slots[0].material = mat_side_r
ob_b110_111_001.location = (0.8497, -1.245, -0.03511)
ob_b110_111_001.rotation_euler = (2.225, -9.09e-08, 2.415)
ob_b110_111_001.scale = (0.0045, 0.0045, 0.04831)
ob_b110_111_001.material_slots[0].link = 'OBJECT'; ob_b110_111_001.material_slots[0].material = mat_side_r
ob_b137_138_001.location = (0.9031, -1.252, 0.04526)
ob_b137_138_001.rotation_euler = (-0.686, 3.142, -0.4892)
ob_b137_138_001.scale = (0.0045, 0.0045, 0.04651)
ob_b137_138_001.material_slots[0].link = 'OBJECT'; ob_b137_138_001.material_slots[0].material = mat_side_l
ob_b119_120_001.location = (0.8622, -1.253, -0.08917)
ob_b119_120_001.rotation_euler = (1.59, -1.149e-07, 1.057)
ob_b119_120_001.scale = (0.0045, 0.0045, 0.04523)
ob_b119_120_001.material_slots[0].link = 'OBJECT'; ob_b119_120_001.material_slots[0].material = mat_side_r
ob_b123_124_001.location = (0.8513, -1.26, -0.1121)
ob_b123_124_001.rotation_euler = (2.133, 4.379e-08, 1.789)
ob_b123_124_001.scale = (0.0045, 0.0045, 0.04057)
ob_b123_124_001.material_slots[0].link = 'OBJECT'; ob_b123_124_001.material_slots[0].material = mat_side_r
ob_b146_147_001.location = (0.8919, -1.255, -0.008554)
ob_b146_147_001.rotation_euler = (1.792, -3.022e-08, -2.334)
ob_b146_147_001.scale = (0.0045, 0.0045, 0.04354)
ob_b146_147_001.material_slots[0].link = 'OBJECT'; ob_b146_147_001.material_slots[0].material = mat_side_l
ob_b150_151_001.location = (0.8852, -1.273, -0.02263)
ob_b150_151_001.rotation_euler = (-0.9458, -3.142, 0.3329)
ob_b150_151_001.scale = (0.0045, 0.0045, 0.03906)
ob_b150_151_001.material_slots[0].link = 'OBJECT'; ob_b150_151_001.material_slots[0].material = mat_side_l
ob_b160_173_001.location = (0.8139, -1.768, 0.5922)
ob_b160_173_001.rotation_euler = (1.479, -1.615e-09, -0.1444)
ob_b160_173_001.scale = (0.0045, 0.0045, 0.1908)
ob_b160_173_001.material_slots[0].link = 'OBJECT'; ob_b160_173_001.material_slots[0].material = mat_side_r
ob_b115_116_001.location = (0.868, -1.245, -0.07034)
ob_b115_116_001.rotation_euler = (1.559, 1.994e-07, 0.9098)
ob_b115_116_001.scale = (0.0045, 0.0045, 0.04045)
ob_b115_116_001.material_slots[0].link = 'OBJECT'; ob_b115_116_001.material_slots[0].material = mat_side_r
ob_b142_143_001.location = (0.8947, -1.244, 0.00854)
ob_b142_143_001.rotation_euler = (1.659, -2.616e-08, -2.117)
ob_b142_143_001.scale = (0.0045, 0.0045, 0.03895)
ob_b142_143_001.material_slots[0].link = 'OBJECT'; ob_b142_143_001.material_slots[0].material = mat_side_l
ob_b156_157_001.location = (0.8558, -1.285, -0.001839)
ob_b156_157_001.rotation_euler = (-0.4178, 3.142, -0.1337)
ob_b156_157_001.scale = (0.0045, 0.0045, 0.03508)
ob_b156_157_001.material_slots[0].link = 'OBJECT'; ob_b156_157_001.material_slots[0].material = mat_side_l
ob_b161_163_001.location = (0.8328, -1.677, 0.5254)
ob_b161_163_001.rotation_euler = (-0.4177, 3.142, -0.3529)
ob_b161_163_001.scale = (0.0045, 0.0045, 0.08975)
ob_b161_163_001.material_slots[0].link = 'OBJECT'; ob_b161_163_001.material_slots[0].material = mat_side_c
ob_b129_130_001.location = (0.8389, -1.298, -0.09843)
ob_b129_130_001.rotation_euler = (-0.355, 3.142, -0.9123)
ob_b129_130_001.scale = (0.0045, 0.0045, 0.03643)
ob_b129_130_001.material_slots[0].link = 'OBJECT'; ob_b129_130_001.material_slots[0].material = mat_side_r
ob_b128_129_001.location = (0.8292, -1.302, -0.06536)
ob_b128_129_001.rotation_euler = (2.854, -3.273e-08, 1.653)
ob_b128_129_001.scale = (0.0045, 0.0045, 0.03336)
ob_b128_129_001.material_slots[0].link = 'OBJECT'; ob_b128_129_001.material_slots[0].material = mat_side_r
ob_b155_156_001.location = (0.8582, -1.296, 0.0294)
ob_b155_156_001.rotation_euler = (-0.3259, 3.142, 0.7025)
ob_b155_156_001.scale = (0.0045, 0.0045, 0.03212)
ob_b155_156_001.material_slots[0].link = 'OBJECT'; ob_b155_156_001.material_slots[0].material = mat_side_l
ob_b111_112_001.location = (0.8753, -1.238, -0.04973)
ob_b111_112_001.rotation_euler = (1.566, -7.575e-08, 1.034)
ob_b111_112_001.scale = (0.0045, 0.0045, 0.03)
ob_b111_112_001.material_slots[0].link = 'OBJECT'; ob_b111_112_001.material_slots[0].material = mat_side_r
ob_b138_139_001.location = (0.8967, -1.234, 0.02644)
ob_b138_139_001.rotation_euler = (1.628, 3.781e-08, -1.961)
ob_b138_139_001.scale = (0.0045, 0.0045, 0.02888)
ob_b138_139_001.material_slots[0].link = 'OBJECT'; ob_b138_139_001.material_slots[0].material = mat_side_l
ob_b116_117_001.location = (0.8809, -1.269, -0.06218)
ob_b116_117_001.rotation_euler = (0.9741, -1.061e-08, -0.2637)
ob_b116_117_001.scale = (0.0045, 0.0045, 0.0282)
ob_b116_117_001.material_slots[0].link = 'OBJECT'; ob_b116_117_001.material_slots[0].material = mat_side_r
ob_b120_121_001.location = (0.8794, -1.274, -0.08057)
ob_b120_121_001.rotation_euler = (0.8778, -3.08e-09, -0.2305)
ob_b120_121_001.scale = (0.0045, 0.0045, 0.0283)
ob_b120_121_001.material_slots[0].link = 'OBJECT'; ob_b120_121_001.material_slots[0].material = mat_side_r
ob_b143_144_001.location = (0.8677, -1.237, 0.01486)
ob_b143_144_001.rotation_euler = (0.9372, 8.761e-08, -1.268)
ob_b143_144_001.scale = (0.0045, 0.0045, 0.02714)
ob_b143_144_001.material_slots[0].link = 'OBJECT'; ob_b143_144_001.material_slots[0].material = mat_side_l
ob_b147_148_001.location = (0.866, -1.24, -0.004676)
ob_b147_148_001.rotation_euler = (0.8829, 9.039e-08, -1.542)
ob_b147_148_001.scale = (0.0045, 0.0045, 0.02725)
ob_b147_148_001.material_slots[0].link = 'OBJECT'; ob_b147_148_001.material_slots[0].material = mat_side_l
ob_b130_131_001.location = (0.8466, -1.295, -0.1286)
ob_b130_131_001.rotation_euler = (2.918, -7.632e-08, 1.12)
ob_b130_131_001.scale = (0.0045, 0.0045, 0.02678)
ob_b130_131_001.material_slots[0].link = 'OBJECT'; ob_b130_131_001.material_slots[0].material = mat_side_r
ob_b124_125_001.location = (0.8737, -1.267, -0.1167)
ob_b124_125_001.rotation_euler = (1.081, 5.424e-08, 0.498)
ob_b124_125_001.scale = (0.0045, 0.0045, 0.02648)
ob_b124_125_001.material_slots[0].link = 'OBJECT'; ob_b124_125_001.material_slots[0].material = mat_side_r
ob_b151_152_001.location = (0.8691, -1.254, -0.02911)
ob_b151_152_001.rotation_euler = (1.172, 1.041e-07, -1.964)
ob_b151_152_001.scale = (0.0045, 0.0045, 0.02549)
ob_b151_152_001.material_slots[0].link = 'OBJECT'; ob_b151_152_001.material_slots[0].material = mat_side_l
ob_b157_158_001.location = (0.857, -1.271, -0.02879)
ob_b157_158_001.rotation_euler = (-0.5595, -3.142, -0.0419)
ob_b157_158_001.scale = (0.0045, 0.0045, 0.02578)
ob_b157_158_001.material_slots[0].link = 'OBJECT'; ob_b157_158_001.material_slots[0].material = mat_side_l
ob_b127_128_001.location = (0.8219, -1.297, -0.03888)
ob_b127_128_001.rotation_euler = (2.613, -3.103e-08, 0.4396)
ob_b127_128_001.scale = (0.0045, 0.0045, 0.02428)
ob_b127_128_001.material_slots[0].link = 'OBJECT'; ob_b127_128_001.material_slots[0].material = mat_side_r
ob_b117_118_001.location = (0.871, -1.287, -0.04818)
ob_b117_118_001.rotation_euler = (1.003, -1.243e-08, -0.8078)
ob_b117_118_001.scale = (0.0045, 0.0045, 0.02263)
ob_b117_118_001.material_slots[0].link = 'OBJECT'; ob_b117_118_001.material_slots[0].material = mat_side_r
ob_b154_155_001.location = (0.8681, -1.297, 0.05395)
ob_b154_155_001.rotation_euler = (2.495, -2.038e-08, -1.209)
ob_b154_155_001.scale = (0.0045, 0.0045, 0.02337)
ob_b154_155_001.material_slots[0].link = 'OBJECT'; ob_b154_155_001.material_slots[0].material = mat_side_l
ob_b121_122_001.location = (0.8703, -1.291, -0.06442)
ob_b121_122_001.rotation_euler = (0.9061, 4.847e-09, -0.8147)
ob_b121_122_001.scale = (0.0045, 0.0045, 0.02305)
ob_b121_122_001.material_slots[0].link = 'OBJECT'; ob_b121_122_001.material_slots[0].material = mat_side_r
ob_b125_126_001.location = (0.8765, -1.285, -0.1028)
ob_b125_126_001.rotation_euler = (0.8009, 8.546e-08, -0.3573)
ob_b125_126_001.scale = (0.0045, 0.0045, 0.02211)
ob_b125_126_001.material_slots[0].link = 'OBJECT'; ob_b125_126_001.material_slots[0].material = mat_side_r
ob_b148_149_001.location = (0.8488, -1.244, 0.01229)
ob_b148_149_001.rotation_euler = (0.7235, -1.074e-07, -1.151)
ob_b148_149_001.scale = (0.0045, 0.0045, 0.02219)
ob_b148_149_001.material_slots[0].link = 'OBJECT'; ob_b148_149_001.material_slots[0].material = mat_side_l
ob_b144_145_001.location = (0.8512, -1.246, 0.03006)
ob_b144_145_001.rotation_euler = (0.8536, -5.197e-08, -0.8382)
ob_b144_145_001.scale = (0.0045, 0.0045, 0.02179)
ob_b144_145_001.material_slots[0].link = 'OBJECT'; ob_b144_145_001.material_slots[0].material = mat_side_l
ob_b112_113_001.location = (0.8908, -1.255, -0.04563)
ob_b112_113_001.rotation_euler = (1.183, -1.711e-08, 0.2685)
ob_b112_113_001.scale = (0.0045, 0.0045, 0.02133)
ob_b112_113_001.material_slots[0].link = 'OBJECT'; ob_b112_113_001.material_slots[0].material = mat_side_r
ob_b152_153_001.location = (0.8503, -1.248, -0.01717)
ob_b152_153_001.rotation_euler = (0.8556, 2.727e-07, -1.658)
ob_b152_153_001.scale = (0.0045, 0.0045, 0.02129)
ob_b152_153_001.material_slots[0].link = 'OBJECT'; ob_b152_153_001.material_slots[0].material = mat_side_l
ob_b165_166_001.location = (0.8283, -1.696, 0.5461)
ob_b165_166_001.rotation_euler = (2.68, 7.806e-09, 0.05781)
ob_b165_166_001.scale = (0.0045, 0.0045, 0.02168)
ob_b165_166_001.material_slots[0].link = 'OBJECT'; ob_b165_166_001.material_slots[0].material = mat_side_c
ob_b139_140_001.location = (0.876, -1.232, 0.03163)
ob_b139_140_001.rotation_euler = (0.9444, 1.163e-07, -1.088)
ob_b139_140_001.scale = (0.0045, 0.0045, 0.02054)
ob_b139_140_001.material_slots[0].link = 'OBJECT'; ob_b139_140_001.material_slots[0].material = mat_side_l
ob_b113_114_001.location = (0.8919, -1.274, -0.03802)
ob_b113_114_001.rotation_euler = (1.205, -1.167e-09, -0.168)
ob_b113_114_001.scale = (0.0045, 0.0045, 0.01999)
ob_b113_114_001.material_slots[0].link = 'OBJECT'; ob_b113_114_001.material_slots[0].material = mat_side_r
ob_b108_115_001.location = (0.8312, -1.256, -0.04375)
ob_b108_115_001.rotation_euler = (2.28, -7.038e-08, 2.411)
ob_b108_115_001.scale = (0.0045, 0.0045, 0.08237)
ob_b108_115_001.material_slots[0].link = 'OBJECT'; ob_b108_115_001.material_slots[0].material = mat_side_r
ob_b108_119_001.location = (0.8264, -1.26, -0.05283)
ob_b108_119_001.rotation_euler = (-0.6064, -3.142, -0.7018)
ob_b108_119_001.scale = (0.0045, 0.0045, 0.08739)
ob_b108_119_001.material_slots[0].link = 'OBJECT'; ob_b108_119_001.material_slots[0].material = mat_side_r
ob_b140_141_001.location = (0.8658, -1.243, 0.04347)
ob_b140_141_001.rotation_euler = (0.9215, 2.484e-08, -0.3799)
ob_b140_141_001.scale = (0.0045, 0.0045, 0.01925)
ob_b140_141_001.material_slots[0].link = 'OBJECT'; ob_b140_141_001.material_slots[0].material = mat_side_l
ob_b108_123_001.location = (0.8224, -1.272, -0.05912)
ob_b108_123_001.rotation_euler = (-0.3281, 3.142, -1.006)
ob_b108_123_001.scale = (0.0045, 0.0045, 0.08914)
ob_b108_123_001.material_slots[0].link = 'OBJECT'; ob_b108_123_001.material_slots[0].material = mat_side_r
ob_b135_146_001.location = (0.898, -1.282, 0.03525)
ob_b135_146_001.rotation_euler = (-0.3818, 3.142, -0.6277)
ob_b135_146_001.scale = (0.0045, 0.0045, 0.08412)
ob_b135_146_001.material_slots[0].link = 'OBJECT'; ob_b135_146_001.material_slots[0].material = mat_side_l
ob_b135_150_001.location = (0.8896, -1.291, 0.03153)
ob_b135_150_001.rotation_euler = (-0.08295, 3.142, -0.2136)
ob_b135_150_001.scale = (0.0045, 0.0045, 0.08578)
ob_b135_150_001.material_slots[0].link = 'OBJECT'; ob_b135_150_001.material_slots[0].material = mat_side_l
ob_b135_142_001.location = (0.9001, -1.274, 0.04227)
ob_b135_142_001.rotation_euler = (-0.6306, -3.142, -0.5014)
ob_b135_142_001.scale = (0.0045, 0.0045, 0.07927)
ob_b135_142_001.material_slots[0].link = 'OBJECT'; ob_b135_142_001.material_slots[0].material = mat_side_l
ob_b159_160_001.location = (0.8347, -1.624, 0.6004)
ob_b159_160_001.rotation_euler = (1.896, 1.43e-08, -0.1413)
ob_b159_160_001.scale = (0.0045, 0.0045, 0.106)
ob_b159_160_001.material_slots[0].link = 'OBJECT'; ob_b159_160_001.material_slots[0].material = mat_side_c
ob_b166_167_001.location = (0.8295, -1.7, 0.5273)
ob_b166_167_001.rotation_euler = (-0.104, 3.142, -1.297)
ob_b166_167_001.scale = (0.0045, 0.0045, 0.0184)
ob_b166_167_001.material_slots[0].link = 'OBJECT'; ob_b166_167_001.material_slots[0].material = mat_side_c
ob_b163_164_001.location = (0.8335, -1.672, 0.5247)
ob_b163_164_001.rotation_euler = (0.331, -5.807e-08, -0.4167)
ob_b163_164_001.scale = (0.0045, 0.0045, 0.08538)
ob_b163_164_001.material_slots[0].link = 'OBJECT'; ob_b163_164_001.material_slots[0].material = mat_side_c
ob_b160_161_001.location = (0.8271, -1.684, 0.5749)
ob_b160_161_001.rotation_euler = (2.285, -8.585e-11, -0.05259)
ob_b160_161_001.scale = (0.0045, 0.0045, 0.02609)
ob_b160_161_001.material_slots[0].link = 'OBJECT'; ob_b160_161_001.material_slots[0].material = mat_side_c
ob_b169_170_001.location = (0.7889, -1.765, 0.5108)
ob_b169_170_001.rotation_euler = (3.05, -9.063e-08, -0.155)
ob_b169_170_001.scale = (0.0045, 0.0045, 0.01696)
ob_b169_170_001.material_slots[0].link = 'OBJECT'; ob_b169_170_001.material_slots[0].material = mat_side_r
ob_b171_172_001.location = (0.8538, -1.774, 0.5171)
ob_b171_172_001.rotation_euler = (2.928, 5.128e-08, 0.9884)
ob_b171_172_001.scale = (0.0045, 0.0045, 0.01697)
ob_b171_172_001.material_slots[0].link = 'OBJECT'; ob_b171_172_001.material_slots[0].material = mat_side_c
ob_b99_100_001.location = (0.7309, -0.747, -0.5655)
ob_b99_100_001.rotation_euler = (2.601, 4.262e-09, -0.526)
ob_b99_100_001.scale = (0.0045, 0.0045, 0.08317)
ob_b99_100_001.material_slots[0].link = 'OBJECT'; ob_b99_100_001.material_slots[0].material = mat_side_r
ob_b92_93_001.location = (0.9298, -0.7741, -0.5714)
ob_b92_93_001.rotation_euler = (2.559, -7.238e-09, 0.1588)
ob_b92_93_001.scale = (0.0045, 0.0045, 0.08317)
ob_b92_93_001.material_slots[0].link = 'OBJECT'; ob_b92_93_001.material_slots[0].material = mat_side_l
ob_b133_134_001.location = (1.014, -1.493, 0.501)
ob_b133_134_001.rotation_euler = (-0.6331, 3.142, 0.059)
ob_b133_134_001.scale = (0.0045, 0.0045, 0.3033)
ob_b133_134_001.material_slots[0].link = 'OBJECT'; ob_b133_134_001.material_slots[0].material = mat_side_l
ob_b88_89_001.location = (0.9296, -0.8056, -0.2738)
ob_b88_89_001.rotation_euler = (-0.4603, 3.142, 0.1107)
ob_b88_89_001.scale = (0.0045, 0.0045, 0.4615)
ob_b88_89_001.material_slots[0].link = 'OBJECT'; ob_b88_89_001.material_slots[0].material = mat_side_l
ob_b134_135_001.location = (0.9486, -1.349, 0.2265)
ob_b134_135_001.rotation_euler = (-0.4874, 3.142, 0.8346)
ob_b134_135_001.scale = (0.0045, 0.0045, 0.3446)
ob_b134_135_001.material_slots[0].link = 'OBJECT'; ob_b134_135_001.material_slots[0].material = mat_side_l
ob_b106_107_001.location = (0.7013, -1.445, 0.4317)
ob_b106_107_001.rotation_euler = (-0.6026, -3.142, -0.2983)
ob_b106_107_001.scale = (0.0045, 0.0045, 0.3033)
ob_b106_107_001.material_slots[0].link = 'OBJECT'; ob_b106_107_001.material_slots[0].material = mat_side_r
ob_b95_96_001.location = (0.7696, -0.8064, -0.2742)
ob_b95_96_001.rotation_euler = (-0.5195, 3.142, -0.003763)
ob_b95_96_001.scale = (0.0045, 0.0045, 0.4615)
ob_b95_96_001.material_slots[0].link = 'OBJECT'; ob_b95_96_001.material_slots[0].material = mat_side_r
ob_b87_88_001.location = (0.9505, -1.01, 0.1411)
ob_b87_88_001.rotation_euler = (-0.4595, 3.142, 0.09343)
ob_b87_88_001.scale = (0.0045, 0.0045, 0.4644)
ob_b87_88_001.material_slots[0].link = 'OBJECT'; ob_b87_88_001.material_slots[0].material = mat_side_l
ob_b94_95_001.location = (0.7767, -1.016, 0.1378)
ob_b94_95_001.rotation_euler = (-0.4238, 3.142, 0.07852)
ob_b94_95_001.scale = (0.0045, 0.0045, 0.4644)
ob_b94_95_001.material_slots[0].link = 'OBJECT'; ob_b94_95_001.material_slots[0].material = mat_side_r
ob_b107_108_001.location = (0.7685, -1.321, 0.1449)
ob_b107_108_001.rotation_euler = (-0.35, 3.142, -0.7874)
ob_b107_108_001.scale = (0.0045, 0.0045, 0.3446)
ob_b107_108_001.material_slots[0].link = 'OBJECT'; ob_b107_108_001.material_slots[0].material = mat_side_r
ob_b103_104_001.location = (0.8609, -1.377, 0.5973)
ob_b103_104_001.rotation_euler = (1.215, -8.916e-10, -0.09473)
ob_b103_104_001.scale = (0.0045, 0.0045, 0.1952)
ob_b103_104_001.material_slots[0].link = 'OBJECT'; ob_b103_104_001.material_slots[0].material = mat_side_c
ob_b105_106_001.location = (0.752, -1.538, 0.5519)
ob_b105_106_001.rotation_euler = (1.51, -1.102e-07, -1.712)
ob_b105_106_001.scale = (0.0045, 0.0045, 0.1537)
ob_b105_106_001.material_slots[0].link = 'OBJECT'; ob_b105_106_001.material_slots[0].material = mat_side_r
ob_b132_133_001.location = (0.9511, -1.569, 0.5899)
ob_b132_133_001.rotation_euler = (1.122, 2.016e-07, 1.375)
ob_b132_133_001.scale = (0.0045, 0.0045, 0.1537)
ob_b132_133_001.material_slots[0].link = 'OBJECT'; ob_b132_133_001.material_slots[0].material = mat_side_l
ob_b101_102_001.location = (0.8736, -1.154, 0.4454)
ob_b101_102_001.rotation_euler = (0.8831, 2.568e-09, 0.02957)
ob_b101_102_001.scale = (0.0045, 0.0045, 0.1172)
ob_b101_102_001.material_slots[0].link = 'OBJECT'; ob_b101_102_001.material_slots[0].material = mat_side_c
ob_b104_159_001.location = (0.847, -1.521, 0.6244)
ob_b104_159_001.rotation_euler = (1.701, 9.198e-09, -0.098)
ob_b104_159_001.scale = (0.0045, 0.0045, 0.1081)
ob_b104_159_001.material_slots[0].link = 'OBJECT'; ob_b104_159_001.material_slots[0].material = mat_side_c
ob_b108_110_001.location = (0.8236, -1.269, -0.01867)
ob_b108_110_001.rotation_euler = (1.674, 5.387e-08, 2.23)
ob_b108_110_001.scale = (0.0045, 0.0045, 0.03387)
ob_b108_110_001.material_slots[0].link = 'OBJECT'; ob_b108_110_001.material_slots[0].material = mat_side_r
ob_b104_132_001.location = (0.8677, -1.512, 0.594)
ob_b104_132_001.rotation_euler = (2.249, 5.308e-08, 0.3401)
ob_b104_132_001.scale = (0.0045, 0.0045, 0.1192)
ob_b104_132_001.material_slots[0].link = 'OBJECT'; ob_b104_132_001.material_slots[0].material = mat_side_l
ob_b104_105_001.location = (0.8401, -1.508, 0.5893)
ob_b104_105_001.rotation_euler = (2.354, 4.197e-09, -0.2917)
ob_b104_105_001.scale = (0.0045, 0.0045, 0.1192)
ob_b104_105_001.material_slots[0].link = 'OBJECT'; ob_b104_105_001.material_slots[0].material = mat_side_r
ob_b102_103_001.location = (0.8722, -1.242, 0.523)
ob_b102_103_001.rotation_euler = (0.8235, -3.979e-09, -0.06239)
ob_b102_103_001.scale = (0.0045, 0.0045, 0.1187)
ob_b102_103_001.material_slots[0].link = 'OBJECT'; ob_b102_103_001.material_slots[0].material = mat_side_c
ob_b135_137_001.location = (0.8925, -1.28, 0.06876)
ob_b135_137_001.rotation_euler = (-1.225, 3.142, -0.2416)
ob_b135_137_001.scale = (0.0045, 0.0045, 0.03251)
ob_b135_137_001.material_slots[0].link = 'OBJECT'; ob_b135_137_001.material_slots[0].material = mat_side_l
ob_b98_99_001.location = (0.7517, -0.7037, -0.5152)
ob_b98_99_001.rotation_euler = (2.069, 8.968e-09, -0.3852)
ob_b98_99_001.scale = (0.0045, 0.0045, 0.06108)
ob_b98_99_001.material_slots[0].link = 'OBJECT'; ob_b98_99_001.material_slots[0].material = mat_side_r
ob_b91_92_001.location = (0.9235, -0.7241, -0.5234)
ob_b91_92_001.rotation_euler = (2.02, -1.031e-08, 0.09631)
ob_b91_92_001.scale = (0.0045, 0.0045, 0.0611)
ob_b91_92_001.material_slots[0].link = 'OBJECT'; ob_b91_92_001.material_slots[0].material = mat_side_l
ob_b86_87_001.location = (0.9161, -1.117, 0.3609)
ob_b86_87_001.rotation_euler = (1.829, -1.224e-07, 1.682)
ob_b86_87_001.scale = (0.0045, 0.0045, 0.09161)
ob_b86_87_001.material_slots[0].link = 'OBJECT'; ob_b86_87_001.material_slots[0].material = mat_side_l
ob_b86_94_001.location = (0.8281, -1.117, 0.361)
ob_b86_94_001.rotation_euler = (1.826, -3.984e-08, -1.695)
ob_b86_94_001.scale = (0.0045, 0.0045, 0.09161)
ob_b86_94_001.material_slots[0].link = 'OBJECT'; ob_b86_94_001.material_slots[0].material = mat_side_r
ob_b164_165.location = (0.8279, -1.688, 0.5605)
ob_b164_165.rotation_euler = (2.583, 2.022e-09, 0.01793)
ob_b164_165.scale = (0.0045, 0.0045, 0.01098)
ob_b164_165.material_slots[0].link = 'OBJECT'; ob_b164_165.material_slots[0].material = mat_side_c
ob_b115_127.location = (0.8356, -1.262, -0.04949)
ob_b115_127.rotation_euler = (1.01, 2.615e-08, -0.5097)
ob_b115_127.scale = (0.0045, 0.0045, 0.07927)
ob_b115_127.material_slots[0].link = 'OBJECT'; ob_b115_127.material_slots[0].material = mat_side_r
ob_b90_91_001.location = (0.9199, -0.7017, -0.4932)
ob_b90_91_001.rotation_euler = (-0.2957, -3.142, -0.1842)
ob_b90_91_001.scale = (0.0045, 0.0045, 0.03544)
ob_b90_91_001.material_slots[0].link = 'OBJECT'; ob_b90_91_001.material_slots[0].material = mat_side_l
ob_b161_162_001.location = (0.8281, -1.691, 0.5542)
ob_b161_162_001.rotation_euler = (-0.283, 3.142, -0.4497)
ob_b161_162_001.scale = (0.0045, 0.0045, 0.02537)
ob_b161_162_001.material_slots[0].link = 'OBJECT'; ob_b161_162_001.material_slots[0].material = mat_side_c
ob_b97_98_001.location = (0.766, -0.6871, -0.4855)
ob_b97_98_001.rotation_euler = (-0.5522, 3.142, 0.4769)
ob_b97_98_001.scale = (0.0045, 0.0045, 0.03546)
ob_b97_98_001.material_slots[0].link = 'OBJECT'; ob_b97_98_001.material_slots[0].material = mat_side_r
ob_b95_97_001.location = (0.7697, -0.8082, -0.2721)
ob_b95_97_001.rotation_euler = (-0.5172, 3.142, -0.005001)
ob_b95_97_001.scale = (0.0045, 0.0045, 0.4562)
ob_b95_97_001.material_slots[0].link = 'OBJECT'; ob_b95_97_001.material_slots[0].material = mat_side_r
ob_b88_90_001.location = (0.9299, -0.8071, -0.2716)
ob_b88_90_001.rotation_euler = (-0.4582, 3.142, 0.1091)
ob_b88_90_001.scale = (0.0045, 0.0045, 0.4562)
ob_b88_90_001.material_slots[0].link = 'OBJECT'; ob_b88_90_001.material_slots[0].material = mat_side_l
ob_b86_101_001.location = (0.8722, -1.115, 0.3904)
ob_b86_101_001.rotation_euler = (0.3741, -2.102e-08, 3.131)
ob_b86_101_001.scale = (0.0045, 0.0045, 0.03831)
ob_b86_101_001.material_slots[0].link = 'OBJECT'; ob_b86_101_001.material_slots[0].material = mat_side_c
ob_b137_154.location = (0.8854, -1.28, 0.06326)
ob_b137_154.rotation_euler = (1.57, 8.807e-08, -0.629)
ob_b137_154.scale = (0.0045, 0.0045, 0.03657)
ob_b137_154.material_slots[0].link = 'OBJECT'; ob_b137_154.material_slots[0].material = mat_side_l
ob_b166_168_001.location = (0.8302, -1.698, 0.5222)
ob_b166_168_001.rotation_euler = (-0.1743, 3.142, -0.7101)
ob_b166_168_001.scale = (0.0045, 0.0045, 0.02892)
ob_b166_168_001.material_slots[0].link = 'OBJECT'; ob_b166_168_001.material_slots[0].material = mat_side_c
ob_skeleton_gripa.location = (0.0, 0.0, 0.0)
ob_skeleton_gripb.location = (0.0, 0.0, 0.0)

# ---- collection membership
scene.collection.objects.link(ob_grip_a)
scene.collection.objects.link(ob_grip_b)
col_gripa_colored_skeleton.objects.link(ob_j86)
col_gripa_colored_skeleton.objects.link(ob_j87)
col_gripa_colored_skeleton.objects.link(ob_j88)
col_gripa_colored_skeleton.objects.link(ob_j89)
col_gripa_colored_skeleton.objects.link(ob_j90)
col_gripa_colored_skeleton.objects.link(ob_j91)
col_gripa_colored_skeleton.objects.link(ob_j92)
col_gripa_colored_skeleton.objects.link(ob_j93)
col_gripa_colored_skeleton.objects.link(ob_j94)
col_gripa_colored_skeleton.objects.link(ob_j95)
col_gripa_colored_skeleton.objects.link(ob_j96)
col_gripa_colored_skeleton.objects.link(ob_j97)
col_gripa_colored_skeleton.objects.link(ob_j98)
col_gripa_colored_skeleton.objects.link(ob_j99)
col_gripa_colored_skeleton.objects.link(ob_j100)
col_gripa_colored_skeleton.objects.link(ob_j101)
col_gripa_colored_skeleton.objects.link(ob_j102)
col_gripa_colored_skeleton.objects.link(ob_j103)
col_gripa_colored_skeleton.objects.link(ob_j104)
col_gripa_colored_skeleton.objects.link(ob_j105)
col_gripa_colored_skeleton.objects.link(ob_j106)
col_gripa_colored_skeleton.objects.link(ob_j107)
col_gripa_colored_skeleton.objects.link(ob_j108)
col_gripa_colored_skeleton.objects.link(ob_j110)
col_gripa_colored_skeleton.objects.link(ob_j111)
col_gripa_colored_skeleton.objects.link(ob_j112)
col_gripa_colored_skeleton.objects.link(ob_j113)
col_gripa_colored_skeleton.objects.link(ob_j114)
col_gripa_colored_skeleton.objects.link(ob_j115)
col_gripa_colored_skeleton.objects.link(ob_j116)
col_gripa_colored_skeleton.objects.link(ob_j117)
col_gripa_colored_skeleton.objects.link(ob_j118)
col_gripa_colored_skeleton.objects.link(ob_j119)
col_gripa_colored_skeleton.objects.link(ob_j120)
col_gripa_colored_skeleton.objects.link(ob_j121)
col_gripa_colored_skeleton.objects.link(ob_j122)
col_gripa_colored_skeleton.objects.link(ob_j123)
col_gripa_colored_skeleton.objects.link(ob_j124)
col_gripa_colored_skeleton.objects.link(ob_j125)
col_gripa_colored_skeleton.objects.link(ob_j126)
col_gripa_colored_skeleton.objects.link(ob_j127)
col_gripa_colored_skeleton.objects.link(ob_j128)
col_gripa_colored_skeleton.objects.link(ob_j129)
col_gripa_colored_skeleton.objects.link(ob_j130)
col_gripa_colored_skeleton.objects.link(ob_j131)
col_gripa_colored_skeleton.objects.link(ob_j132)
col_gripa_colored_skeleton.objects.link(ob_j133)
col_gripa_colored_skeleton.objects.link(ob_j134)
col_gripa_colored_skeleton.objects.link(ob_j135)
col_gripa_colored_skeleton.objects.link(ob_j137)
col_gripa_colored_skeleton.objects.link(ob_j138)
col_gripa_colored_skeleton.objects.link(ob_j139)
col_gripa_colored_skeleton.objects.link(ob_j140)
col_gripa_colored_skeleton.objects.link(ob_j141)
col_gripa_colored_skeleton.objects.link(ob_j142)
col_gripa_colored_skeleton.objects.link(ob_j143)
col_gripa_colored_skeleton.objects.link(ob_j144)
col_gripa_colored_skeleton.objects.link(ob_j145)
col_gripa_colored_skeleton.objects.link(ob_j146)
col_gripa_colored_skeleton.objects.link(ob_j147)
col_gripa_colored_skeleton.objects.link(ob_j148)
col_gripa_colored_skeleton.objects.link(ob_j149)
col_gripa_colored_skeleton.objects.link(ob_j150)
col_gripa_colored_skeleton.objects.link(ob_j151)
col_gripa_colored_skeleton.objects.link(ob_j152)
col_gripa_colored_skeleton.objects.link(ob_j153)
col_gripa_colored_skeleton.objects.link(ob_j154)
col_gripa_colored_skeleton.objects.link(ob_j155)
col_gripa_colored_skeleton.objects.link(ob_j156)
col_gripa_colored_skeleton.objects.link(ob_j157)
col_gripa_colored_skeleton.objects.link(ob_j158)
col_gripa_colored_skeleton.objects.link(ob_j159)
col_gripa_colored_skeleton.objects.link(ob_j160)
col_gripa_colored_skeleton.objects.link(ob_j161)
col_gripa_colored_skeleton.objects.link(ob_j162)
col_gripa_colored_skeleton.objects.link(ob_j163)
col_gripa_colored_skeleton.objects.link(ob_j164)
col_gripa_colored_skeleton.objects.link(ob_j165)
col_gripa_colored_skeleton.objects.link(ob_j166)
col_gripa_colored_skeleton.objects.link(ob_j167)
col_gripa_colored_skeleton.objects.link(ob_j168)
col_gripa_colored_skeleton.objects.link(ob_j169)
col_gripa_colored_skeleton.objects.link(ob_j170)
col_gripa_colored_skeleton.objects.link(ob_j171)
col_gripa_colored_skeleton.objects.link(ob_j172)
col_gripa_colored_skeleton.objects.link(ob_j173)
col_gripa_colored_skeleton.objects.link(ob_b160_169)
col_gripa_colored_skeleton.objects.link(ob_b160_171)
col_gripa_colored_skeleton.objects.link(ob_b110_111)
col_gripa_colored_skeleton.objects.link(ob_b137_138)
col_gripa_colored_skeleton.objects.link(ob_b146_147)
col_gripa_colored_skeleton.objects.link(ob_b119_120)
col_gripa_colored_skeleton.objects.link(ob_b123_124)
col_gripa_colored_skeleton.objects.link(ob_b115_116)
col_gripa_colored_skeleton.objects.link(ob_b160_173)
col_gripa_colored_skeleton.objects.link(ob_b142_143)
col_gripa_colored_skeleton.objects.link(ob_b150_151)
col_gripa_colored_skeleton.objects.link(ob_b129_130)
col_gripa_colored_skeleton.objects.link(ob_b161_163)
col_gripa_colored_skeleton.objects.link(ob_b156_157)
col_gripa_colored_skeleton.objects.link(ob_b128_129)
col_gripa_colored_skeleton.objects.link(ob_b155_156)
col_gripa_colored_skeleton.objects.link(ob_b111_112)
col_gripa_colored_skeleton.objects.link(ob_b138_139)
col_gripa_colored_skeleton.objects.link(ob_b116_117)
col_gripa_colored_skeleton.objects.link(ob_b143_144)
col_gripa_colored_skeleton.objects.link(ob_b147_148)
col_gripa_colored_skeleton.objects.link(ob_b120_121)
col_gripa_colored_skeleton.objects.link(ob_b130_131)
col_gripa_colored_skeleton.objects.link(ob_b124_125)
col_gripa_colored_skeleton.objects.link(ob_b157_158)
col_gripa_colored_skeleton.objects.link(ob_b151_152)
col_gripa_colored_skeleton.objects.link(ob_b127_128)
col_gripa_colored_skeleton.objects.link(ob_b154_155)
col_gripa_colored_skeleton.objects.link(ob_b121_122)
col_gripa_colored_skeleton.objects.link(ob_b117_118)
col_gripa_colored_skeleton.objects.link(ob_b144_145)
col_gripa_colored_skeleton.objects.link(ob_b125_126)
col_gripa_colored_skeleton.objects.link(ob_b148_149)
col_gripa_colored_skeleton.objects.link(ob_b165_166)
col_gripa_colored_skeleton.objects.link(ob_b112_113)
col_gripa_colored_skeleton.objects.link(ob_b152_153)
col_gripa_colored_skeleton.objects.link(ob_b139_140)
col_gripa_colored_skeleton.objects.link(ob_b113_114)
col_gripa_colored_skeleton.objects.link(ob_b108_123)
col_gripa_colored_skeleton.objects.link(ob_b135_146)
col_gripa_colored_skeleton.objects.link(ob_b108_115)
col_gripa_colored_skeleton.objects.link(ob_b108_119)
col_gripa_colored_skeleton.objects.link(ob_b140_141)
col_gripa_colored_skeleton.objects.link(ob_b135_150)
col_gripa_colored_skeleton.objects.link(ob_b135_142)
col_gripa_colored_skeleton.objects.link(ob_b159_160)
col_gripa_colored_skeleton.objects.link(ob_b166_167)
col_gripa_colored_skeleton.objects.link(ob_b160_161)
col_gripa_colored_skeleton.objects.link(ob_b171_172)
col_gripa_colored_skeleton.objects.link(ob_b169_170)
col_gripa_colored_skeleton.objects.link(ob_b92_93)
col_gripa_colored_skeleton.objects.link(ob_b87_88)
col_gripa_colored_skeleton.objects.link(ob_b94_95)
col_gripa_colored_skeleton.objects.link(ob_b99_100)
col_gripa_colored_skeleton.objects.link(ob_b88_89)
col_gripa_colored_skeleton.objects.link(ob_b95_96)
col_gripa_colored_skeleton.objects.link(ob_b133_134)
col_gripa_colored_skeleton.objects.link(ob_b107_108)
col_gripa_colored_skeleton.objects.link(ob_b134_135)
col_gripa_colored_skeleton.objects.link(ob_b106_107)
col_gripa_colored_skeleton.objects.link(ob_b105_106)
col_gripa_colored_skeleton.objects.link(ob_b103_104)
col_gripa_colored_skeleton.objects.link(ob_b132_133)
col_gripa_colored_skeleton.objects.link(ob_b104_105)
col_gripa_colored_skeleton.objects.link(ob_b104_132)
col_gripa_colored_skeleton.objects.link(ob_b101_102)
col_gripa_colored_skeleton.objects.link(ob_b102_103)
col_gripa_colored_skeleton.objects.link(ob_b104_159)
col_gripa_colored_skeleton.objects.link(ob_b108_110)
col_gripa_colored_skeleton.objects.link(ob_b86_87)
col_gripa_colored_skeleton.objects.link(ob_b86_94)
col_gripa_colored_skeleton.objects.link(ob_b135_137)
col_gripa_colored_skeleton.objects.link(ob_b98_99)
col_gripa_colored_skeleton.objects.link(ob_b91_92)
col_gripa_colored_skeleton.objects.link(ob_b119_127)
col_gripa_colored_skeleton.objects.link(ob_b161_162)
col_gripa_colored_skeleton.objects.link(ob_b161_165)
col_gripa_colored_skeleton.objects.link(ob_b97_98)
col_gripa_colored_skeleton.objects.link(ob_b163_164)
col_gripa_colored_skeleton.objects.link(ob_b88_90)
col_gripa_colored_skeleton.objects.link(ob_b90_91)
col_gripa_colored_skeleton.objects.link(ob_b95_97)
col_gripa_colored_skeleton.objects.link(ob_b86_101)
col_gripa_colored_skeleton.objects.link(ob_b146_154)
col_gripa_colored_skeleton.objects.link(ob_b166_168)
col_gripb_colored_skeleton.objects.link(ob_j86_001)
col_gripb_colored_skeleton.objects.link(ob_j87_001)
col_gripb_colored_skeleton.objects.link(ob_j88_001)
col_gripb_colored_skeleton.objects.link(ob_j89_001)
col_gripb_colored_skeleton.objects.link(ob_j90_001)
col_gripb_colored_skeleton.objects.link(ob_j91_001)
col_gripb_colored_skeleton.objects.link(ob_j92_001)
col_gripb_colored_skeleton.objects.link(ob_j93_001)
col_gripb_colored_skeleton.objects.link(ob_j94_001)
col_gripb_colored_skeleton.objects.link(ob_j95_001)
col_gripb_colored_skeleton.objects.link(ob_j96_001)
col_gripb_colored_skeleton.objects.link(ob_j97_001)
col_gripb_colored_skeleton.objects.link(ob_j98_001)
col_gripb_colored_skeleton.objects.link(ob_j99_001)
col_gripb_colored_skeleton.objects.link(ob_j100_001)
col_gripb_colored_skeleton.objects.link(ob_j101_001)
col_gripb_colored_skeleton.objects.link(ob_j102_001)
col_gripb_colored_skeleton.objects.link(ob_j103_001)
col_gripb_colored_skeleton.objects.link(ob_j104_001)
col_gripb_colored_skeleton.objects.link(ob_j105_001)
col_gripb_colored_skeleton.objects.link(ob_j106_001)
col_gripb_colored_skeleton.objects.link(ob_j107_001)
col_gripb_colored_skeleton.objects.link(ob_j108_001)
col_gripb_colored_skeleton.objects.link(ob_j110_001)
col_gripb_colored_skeleton.objects.link(ob_j111_001)
col_gripb_colored_skeleton.objects.link(ob_j112_001)
col_gripb_colored_skeleton.objects.link(ob_j113_001)
col_gripb_colored_skeleton.objects.link(ob_j114_001)
col_gripb_colored_skeleton.objects.link(ob_j115_001)
col_gripb_colored_skeleton.objects.link(ob_j116_001)
col_gripb_colored_skeleton.objects.link(ob_j117_001)
col_gripb_colored_skeleton.objects.link(ob_j118_001)
col_gripb_colored_skeleton.objects.link(ob_j119_001)
col_gripb_colored_skeleton.objects.link(ob_j120_001)
col_gripb_colored_skeleton.objects.link(ob_j121_001)
col_gripb_colored_skeleton.objects.link(ob_j122_001)
col_gripb_colored_skeleton.objects.link(ob_j123_001)
col_gripb_colored_skeleton.objects.link(ob_j124_001)
col_gripb_colored_skeleton.objects.link(ob_j125_001)
col_gripb_colored_skeleton.objects.link(ob_j126_001)
col_gripb_colored_skeleton.objects.link(ob_j127_001)
col_gripb_colored_skeleton.objects.link(ob_j128_001)
col_gripb_colored_skeleton.objects.link(ob_j129_001)
col_gripb_colored_skeleton.objects.link(ob_j130_001)
col_gripb_colored_skeleton.objects.link(ob_j131_001)
col_gripb_colored_skeleton.objects.link(ob_j132_001)
col_gripb_colored_skeleton.objects.link(ob_j133_001)
col_gripb_colored_skeleton.objects.link(ob_j134_001)
col_gripb_colored_skeleton.objects.link(ob_j135_001)
col_gripb_colored_skeleton.objects.link(ob_j137_001)
col_gripb_colored_skeleton.objects.link(ob_j138_001)
col_gripb_colored_skeleton.objects.link(ob_j139_001)
col_gripb_colored_skeleton.objects.link(ob_j140_001)
col_gripb_colored_skeleton.objects.link(ob_j141_001)
col_gripb_colored_skeleton.objects.link(ob_j142_001)
col_gripb_colored_skeleton.objects.link(ob_j143_001)
col_gripb_colored_skeleton.objects.link(ob_j144_001)
col_gripb_colored_skeleton.objects.link(ob_j145_001)
col_gripb_colored_skeleton.objects.link(ob_j146_001)
col_gripb_colored_skeleton.objects.link(ob_j147_001)
col_gripb_colored_skeleton.objects.link(ob_j148_001)
col_gripb_colored_skeleton.objects.link(ob_j149_001)
col_gripb_colored_skeleton.objects.link(ob_j150_001)
col_gripb_colored_skeleton.objects.link(ob_j151_001)
col_gripb_colored_skeleton.objects.link(ob_j152_001)
col_gripb_colored_skeleton.objects.link(ob_j153_001)
col_gripb_colored_skeleton.objects.link(ob_j154_001)
col_gripb_colored_skeleton.objects.link(ob_j155_001)
col_gripb_colored_skeleton.objects.link(ob_j156_001)
col_gripb_colored_skeleton.objects.link(ob_j157_001)
col_gripb_colored_skeleton.objects.link(ob_j158_001)
col_gripb_colored_skeleton.objects.link(ob_j159_001)
col_gripb_colored_skeleton.objects.link(ob_j160_001)
col_gripb_colored_skeleton.objects.link(ob_j161_001)
col_gripb_colored_skeleton.objects.link(ob_j162_001)
col_gripb_colored_skeleton.objects.link(ob_j163_001)
col_gripb_colored_skeleton.objects.link(ob_j164_001)
col_gripb_colored_skeleton.objects.link(ob_j165_001)
col_gripb_colored_skeleton.objects.link(ob_j166_001)
col_gripb_colored_skeleton.objects.link(ob_j167_001)
col_gripb_colored_skeleton.objects.link(ob_j168_001)
col_gripb_colored_skeleton.objects.link(ob_j169_001)
col_gripb_colored_skeleton.objects.link(ob_j170_001)
col_gripb_colored_skeleton.objects.link(ob_j171_001)
col_gripb_colored_skeleton.objects.link(ob_j172_001)
col_gripb_colored_skeleton.objects.link(ob_j173_001)
col_gripb_colored_skeleton.objects.link(ob_b160_171_001)
col_gripb_colored_skeleton.objects.link(ob_b160_169_001)
col_gripb_colored_skeleton.objects.link(ob_b110_111_001)
col_gripb_colored_skeleton.objects.link(ob_b137_138_001)
col_gripb_colored_skeleton.objects.link(ob_b119_120_001)
col_gripb_colored_skeleton.objects.link(ob_b123_124_001)
col_gripb_colored_skeleton.objects.link(ob_b146_147_001)
col_gripb_colored_skeleton.objects.link(ob_b150_151_001)
col_gripb_colored_skeleton.objects.link(ob_b160_173_001)
col_gripb_colored_skeleton.objects.link(ob_b115_116_001)
col_gripb_colored_skeleton.objects.link(ob_b142_143_001)
col_gripb_colored_skeleton.objects.link(ob_b156_157_001)
col_gripb_colored_skeleton.objects.link(ob_b161_163_001)
col_gripb_colored_skeleton.objects.link(ob_b129_130_001)
col_gripb_colored_skeleton.objects.link(ob_b128_129_001)
col_gripb_colored_skeleton.objects.link(ob_b155_156_001)
col_gripb_colored_skeleton.objects.link(ob_b111_112_001)
col_gripb_colored_skeleton.objects.link(ob_b138_139_001)
col_gripb_colored_skeleton.objects.link(ob_b116_117_001)
col_gripb_colored_skeleton.objects.link(ob_b120_121_001)
col_gripb_colored_skeleton.objects.link(ob_b143_144_001)
col_gripb_colored_skeleton.objects.link(ob_b147_148_001)
col_gripb_colored_skeleton.objects.link(ob_b130_131_001)
col_gripb_colored_skeleton.objects.link(ob_b124_125_001)
col_gripb_colored_skeleton.objects.link(ob_b151_152_001)
col_gripb_colored_skeleton.objects.link(ob_b157_158_001)
col_gripb_colored_skeleton.objects.link(ob_b127_128_001)
col_gripb_colored_skeleton.objects.link(ob_b117_118_001)
col_gripb_colored_skeleton.objects.link(ob_b154_155_001)
col_gripb_colored_skeleton.objects.link(ob_b121_122_001)
col_gripb_colored_skeleton.objects.link(ob_b125_126_001)
col_gripb_colored_skeleton.objects.link(ob_b148_149_001)
col_gripb_colored_skeleton.objects.link(ob_b144_145_001)
col_gripb_colored_skeleton.objects.link(ob_b112_113_001)
col_gripb_colored_skeleton.objects.link(ob_b152_153_001)
col_gripb_colored_skeleton.objects.link(ob_b165_166_001)
col_gripb_colored_skeleton.objects.link(ob_b139_140_001)
col_gripb_colored_skeleton.objects.link(ob_b113_114_001)
col_gripb_colored_skeleton.objects.link(ob_b108_115_001)
col_gripb_colored_skeleton.objects.link(ob_b108_119_001)
col_gripb_colored_skeleton.objects.link(ob_b140_141_001)
col_gripb_colored_skeleton.objects.link(ob_b108_123_001)
col_gripb_colored_skeleton.objects.link(ob_b135_146_001)
col_gripb_colored_skeleton.objects.link(ob_b135_150_001)
col_gripb_colored_skeleton.objects.link(ob_b135_142_001)
col_gripb_colored_skeleton.objects.link(ob_b159_160_001)
col_gripb_colored_skeleton.objects.link(ob_b166_167_001)
col_gripb_colored_skeleton.objects.link(ob_b163_164_001)
col_gripb_colored_skeleton.objects.link(ob_b160_161_001)
col_gripb_colored_skeleton.objects.link(ob_b169_170_001)
col_gripb_colored_skeleton.objects.link(ob_b171_172_001)
col_gripb_colored_skeleton.objects.link(ob_b99_100_001)
col_gripb_colored_skeleton.objects.link(ob_b92_93_001)
col_gripb_colored_skeleton.objects.link(ob_b133_134_001)
col_gripb_colored_skeleton.objects.link(ob_b88_89_001)
col_gripb_colored_skeleton.objects.link(ob_b134_135_001)
col_gripb_colored_skeleton.objects.link(ob_b106_107_001)
col_gripb_colored_skeleton.objects.link(ob_b95_96_001)
col_gripb_colored_skeleton.objects.link(ob_b87_88_001)
col_gripb_colored_skeleton.objects.link(ob_b94_95_001)
col_gripb_colored_skeleton.objects.link(ob_b107_108_001)
col_gripb_colored_skeleton.objects.link(ob_b103_104_001)
col_gripb_colored_skeleton.objects.link(ob_b105_106_001)
col_gripb_colored_skeleton.objects.link(ob_b132_133_001)
col_gripb_colored_skeleton.objects.link(ob_b101_102_001)
col_gripb_colored_skeleton.objects.link(ob_b104_159_001)
col_gripb_colored_skeleton.objects.link(ob_b108_110_001)
col_gripb_colored_skeleton.objects.link(ob_b104_132_001)
col_gripb_colored_skeleton.objects.link(ob_b104_105_001)
col_gripb_colored_skeleton.objects.link(ob_b102_103_001)
col_gripb_colored_skeleton.objects.link(ob_b135_137_001)
col_gripb_colored_skeleton.objects.link(ob_b98_99_001)
col_gripb_colored_skeleton.objects.link(ob_b91_92_001)
col_gripb_colored_skeleton.objects.link(ob_b86_87_001)
col_gripb_colored_skeleton.objects.link(ob_b86_94_001)
col_gripb_colored_skeleton.objects.link(ob_b164_165)
col_gripb_colored_skeleton.objects.link(ob_b115_127)
col_gripb_colored_skeleton.objects.link(ob_b90_91_001)
col_gripb_colored_skeleton.objects.link(ob_b161_162_001)
col_gripb_colored_skeleton.objects.link(ob_b97_98_001)
col_gripb_colored_skeleton.objects.link(ob_b95_97_001)
col_gripb_colored_skeleton.objects.link(ob_b88_90_001)
col_gripb_colored_skeleton.objects.link(ob_b86_101_001)
col_gripb_colored_skeleton.objects.link(ob_b137_154)
col_gripb_colored_skeleton.objects.link(ob_b166_168_001)
col_named_rigs__armatures.objects.link(ob_skeleton_gripa)
col_named_rigs__armatures.objects.link(ob_skeleton_gripb)

# ---- scene / render settings (as saved in the file)
scene.frame_start = 1; scene.frame_end = 250; scene.frame_set(1)
scene.render.engine = 'BLENDER_WORKBENCH'
scene.render.resolution_x = 1700
scene.render.resolution_y = 1200
scene.render.bake_bias = 0.0
scene.render.bake_samples = 0
scene.cycles.sampling_pattern = 'TABULATED_SOBOL'
scene.eevee.use_volume_custom_range = False
bpy.context.view_layer.update()

# ---- added for rendering (the .blend has no active camera and no usable light): camera, sun
cam_auto = bpy.data.cameras.new('AutoCamera')
cam_auto.lens = 50.0
cam_auto.sensor_width = 36.0
cam_auto.clip_end = 1000.0
ob_auto_camera = bpy.data.objects.new('AutoCamera', cam_auto)
scene.collection.objects.link(ob_auto_camera)
ob_auto_camera.location = (2.62626, -3.87037, 1.90778)
ob_auto_camera.rotation_euler = (1.09748, -7.21219e-08, 0.694738)
scene.camera = ob_auto_camera
light_auto_sun = bpy.data.lights.new('AutoSun', 'SUN')
light_auto_sun.energy = 3.0
light_auto_sun.angle = 0.0523599
ob_auto_sun = bpy.data.objects.new('AutoSun', light_auto_sun)
scene.collection.objects.link(ob_auto_sun)
ob_auto_sun.rotation_euler = (0.872665, 0.174533, 0.523599)
bpy.context.view_layer.update()
